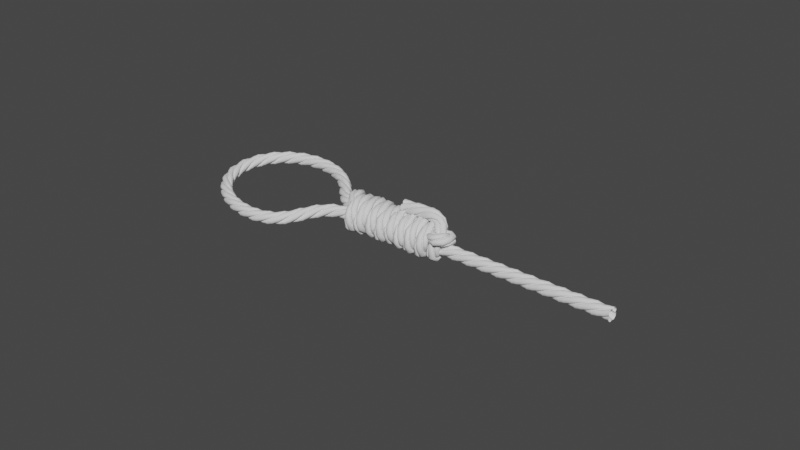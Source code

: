 # Source: Noose.blend  (saved by Blender 2.82.7; exported with 4.5.12 LTS)
import bpy
from mathutils import Matrix  # noqa: F401  (used for matrix-valued properties, if any)

bpy.ops.wm.read_factory_settings(use_empty=True)
scene = bpy.context.scene
scene.name = 'Scene'

# ---- collections
col_collection = bpy.data.collections.new('Collection'); scene.collection.children.link(col_collection)

# ---- world
world_world = bpy.data.worlds.new('World'); scene.world = world_world
world_world.use_nodes = True; world_world.node_tree.nodes.clear()
_N = world_world.node_tree.nodes; _L = world_world.node_tree.links
n0 = _N.new('ShaderNodeOutputWorld'); n0.name = 'World Output'; n0.location = (300, 300)
n1 = _N.new('ShaderNodeBackground'); n1.name = 'Background'; n1.location = (10, 300)
n1.inputs[0].default_value = (0.05088, 0.05088, 0.05088, 1.0)
_L.new(n1.outputs[0], n0.inputs[0])
n0.is_active_output = True
world_world.color = (0.05088, 0.05088, 0.05088)
world_world.use_sun_shadow = False
world_world.sun_shadow_jitter_overblur = 0.0

# ---- meshes
me_nurbscircle = bpy.data.meshes.new('NurbsCircle')
me_nurbscircle.from_pydata([(0.4545, 0.02656, -0.1115), (0.4545, 0.02994, -0.1137), (0.4545, 0.03383, -0.1156), (0.4545, 0.03825, -0.117), (0.4545, 0.04322, -0.1179), (0.4545, 0.04875, -0.1181), (0.4545, 0.05482, -0.1176), (0.4545, 0.06137, -0.1164), (0.4545, 0.06831, -0.1142), (0.4545, 0.07551, -0.1111), (0.4545, 0.08276, -0.107), (0.4545, 0.08984, -0.1019), (0.4545, 0.09649, -0.09594), (0.4545, 0.1024, -0.0893), (0.4546, 0.1075, -0.08222), (0.4546, 0.1116, -0.07496), (0.4546, 0.1147, -0.06776), (0.4546, 0.1169, -0.06082), (0.4546, 0.1182, -0.05426), (0.4546, 0.1187, -0.04819), (0.4546, 0.1184, -0.04266), (0.4546, 0.1176, -0.03769), (0.4546, 0.1162, -0.03326), (0.4546, 0.1143, -0.02938), (0.4545, 0.112, -0.02599), (0.4545, 0.1095, -0.02307), (0.4545, 0.1067, -0.02056), (0.4545, 0.1039, -0.0184), (0.4545, 0.1011, -0.01653), (0.4545, 0.09837, -0.0149), (0.4545, 0.09584, -0.01347), (0.4545, 0.09354, -0.0122), (0.4545, 0.09154, -0.01105), (0.4545, 0.08986, -0.01), (0.4545, 0.08858, -0.00901), (0.4545, 0.08774, -0.008053), (0.4545, 0.08739, -0.007101), (0.4545, 0.0876, -0.006125), (0.4545, 0.08831, -0.005103), (0.4545, 0.08946, -0.004011), (0.4545, 0.091, -0.002828), (0.4545, 0.09287, -0.001529), (0.4545, 0.09503, -8.833e-05), (0.4545, 0.09742, 0.001523), (0.4545, 0.09999, 0.003337), (0.4545, 0.1027, 0.005388), (0.4545, 0.1054, 0.007714), (0.4545, 0.108, 0.01036), (0.4545, 0.1105, 0.01336), (0.4545, 0.1126, 0.01678), (0.4545, 0.1144, 0.02063), (0.4545, 0.1157, 0.02496), (0.4545, 0.1166, 0.02978), (0.4545, 0.1168, 0.03509), (0.4545, 0.1164, 0.04088), (0.4545, 0.1152, 0.0471), (0.4545, 0.1131, 0.05367), (0.4545, 0.1102, 0.06045), (0.4545, 0.1063, 0.06727), (0.4545, 0.1016, 0.07392), (0.4545, 0.09598, 0.08016), (0.4545, 0.08974, 0.08573), (0.4545, 0.08309, 0.0905), (0.4545, 0.07627, 0.09437), (0.4545, 0.06949, 0.09731), (0.4545, 0.06293, 0.09935), (0.4545, 0.05671, 0.1005), (0.4545, 0.05092, 0.101), (0.4545, 0.04561, 0.1007), (0.4545, 0.0408, 0.09989), (0.4545, 0.03647, 0.09855), (0.4545, 0.03262, 0.09677), (0.4545, 0.0292, 0.09463), (0.4545, 0.0262, 0.09217), (0.4545, 0.02356, 0.08953), (0.4545, 0.02124, 0.08682), (0.4545, 0.0192, 0.08415), (0.4545, 0.0174, 0.08159), (0.4545, 0.01581, 0.07921), (0.4544, 0.01441, 0.07707), (0.4544, 0.01315, 0.07522), (0.4544, 0.01202, 0.07371), (0.4544, 0.011, 0.0726), (0.4544, 0.01006, 0.07193), (0.4544, 0.009184, 0.07177), (0.4544, 0.008352, 0.07217), (0.4544, 0.007533, 0.07309), (0.4544, 0.006694, 0.07445), (0.4544, 0.005805, 0.07621), (0.4544, 0.00483, 0.07831), (0.4544, 0.003735, 0.0807), (0.4544, 0.002479, 0.08333), (0.4544, 0.001018, 0.08614), (0.4544, -0.0006972, 0.08905), (0.4544, -0.002724, 0.09199), (0.4544, -0.005124, 0.09486), (0.4544, -0.007969, 0.09752), (0.4544, -0.01133, 0.09985), (0.4544, -0.01524, 0.1018), (0.4544, -0.01974, 0.1032), (0.4544, -0.02485, 0.1041), (0.4544, -0.03057, 0.1044), (0.4544, -0.03687, 0.1039), (0.4544, -0.0437, 0.1025), (0.4544, -0.05096, 0.1003), (0.4544, -0.05851, 0.09697), (0.4544, -0.06612, 0.09265), (0.4544, -0.07356, 0.08733), (0.4544, -0.08054, 0.08109), (0.4544, -0.08678, 0.07411), (0.4544, -0.09211, 0.06667), (0.4544, -0.09642, 0.05905), (0.4544, -0.09971, 0.05151), (0.4544, -0.102, 0.04425), (0.4544, -0.1033, 0.03742), (0.4544, -0.1038, 0.03112), (0.4544, -0.1036, 0.02541), (0.4544, -0.1027, 0.02031), (0.4544, -0.1012, 0.01581), (0.4544, -0.09928, 0.01189), (0.4544, -0.09695, 0.008536), (0.4544, -0.09429, 0.005693), (0.4544, -0.09143, 0.003297), (0.4544, -0.08849, 0.001279), (0.4544, -0.08558, -0.0004221), (0.4544, -0.08278, -0.00186), (0.4544, -0.08017, -0.003083), (0.4544, -0.0778, -0.004134), (0.4544, -0.07573, -0.00505), (0.4544, -0.07401, -0.005866), (0.4544, -0.07269, -0.006613), (0.4544, -0.07183, -0.00732), (0.4544, -0.0715, -0.008017), (0.4544, -0.07174, -0.00873), (0.4544, -0.0725, -0.009484), (0.4544, -0.07372, -0.0103), (0.4544, -0.07534, -0.01121), (0.4544, -0.07731, -0.01224), (0.4544, -0.07959, -0.01341), (0.4544, -0.0821, -0.01476), (0.4544, -0.0848, -0.01633), (0.4544, -0.08762, -0.01816), (0.4544, -0.09046, -0.02029), (0.4544, -0.09324, -0.02279), (0.4544, -0.09582, -0.02569), (0.4544, -0.09808, -0.02907), (0.4544, -0.09995, -0.03296), (0.4544, -0.1014, -0.0374), (0.4544, -0.1022, -0.04239), (0.4544, -0.1025, -0.04795), (0.4544, -0.102, -0.05405), (0.4544, -0.1007, -0.06064), (0.4544, -0.09856, -0.06763), (0.4544, -0.09541, -0.07487), (0.4544, -0.09127, -0.08218), (0.4544, -0.08616, -0.08931), (0.4544, -0.08018, -0.096), (0.4544, -0.07349, -0.102), (0.4544, -0.06636, -0.1071), (0.4544, -0.05905, -0.1112), (0.4544, -0.05181, -0.1144), (0.4544, -0.04482, -0.1166), (0.4544, -0.03822, -0.1179), (0.4544, -0.03212, -0.1183), (0.4544, -0.02656, -0.1181), (0.4544, -0.02156, -0.1172), (0.4545, -0.01713, -0.1158), (0.4545, -0.01324, -0.1139), (0.4545, -0.009855, -0.1117), (0.4545, -0.006946, -0.1091), (0.4545, -0.004452, -0.1063), (0.4545, -0.002312, -0.1035), (0.4545, -0.0004731, -0.1006), (0.4545, 0.001113, -0.09793), (0.4545, 0.00249, -0.0954), (0.4545, 0.003696, -0.09311), (0.4545, 0.004766, -0.09112), (0.4545, 0.00573, -0.08947), (0.4545, 0.006617, -0.08821), (0.4545, 0.007454, -0.08741), (0.4545, 0.008268, -0.08712), (0.4545, 0.009085, -0.08739), (0.4545, 0.009929, -0.08818), (0.4545, 0.01083, -0.08942), (0.4545, 0.01181, -0.09106), (0.4545, 0.01289, -0.09304), (0.4545, 0.01412, -0.09531), (0.4545, 0.01551, -0.09782), (0.4545, 0.01712, -0.1005), (0.4545, 0.01898, -0.1033), (0.4545, 0.02114, -0.1062), (0.4545, 0.02364, -0.1089), (0.1584, 0.1122, 0.01064), (0.1584, 0.1144, 0.01402), (0.1585, 0.1163, 0.0179), (0.1585, 0.1177, 0.02232), (0.1585, 0.1185, 0.02729), (0.1585, 0.1188, 0.03282), (0.1585, 0.1183, 0.03889), (0.1585, 0.1171, 0.04544), (0.1585, 0.1149, 0.05239), (0.1585, 0.1118, 0.05958), (0.1585, 0.1076, 0.06684), (0.1585, 0.1026, 0.07392), (0.1585, 0.09663, 0.08056), (0.1585, 0.08998, 0.0865), (0.1585, 0.0829, 0.09158), (0.1585, 0.07564, 0.09569), (0.1585, 0.06845, 0.09882), (0.1585, 0.0615, 0.101), (0.1585, 0.05494, 0.1023), (0.1585, 0.04887, 0.1027), (0.1585, 0.04334, 0.1025), (0.1585, 0.03837, 0.1016), (0.1585, 0.03395, 0.1002), (0.1585, 0.03006, 0.09837), (0.1585, 0.02667, 0.09612), (0.1585, 0.02376, 0.09356), (0.1585, 0.02125, 0.09079), (0.1585, 0.01908, 0.08796), (0.1585, 0.01721, 0.08515), (0.1585, 0.01558, 0.08244), (0.1585, 0.01415, 0.07992), (0.1585, 0.01288, 0.07762), (0.1585, 0.01173, 0.07561), (0.1585, 0.01068, 0.07394), (0.1585, 0.009692, 0.07265), (0.1585, 0.008735, 0.07181), (0.1585, 0.007783, 0.07147), (0.1585, 0.006807, 0.07168), (0.1585, 0.005784, 0.07239), (0.1585, 0.004693, 0.07354), (0.1585, 0.00351, 0.07507), (0.1585, 0.002211, 0.07694), (0.1585, 0.0007701, 0.0791), (0.1585, -0.0008414, 0.08149), (0.1585, -0.002655, 0.08406), (0.1585, -0.004706, 0.08674), (0.1585, -0.007033, 0.08945), (0.1585, -0.009677, 0.09208), (0.1585, -0.01268, 0.09454), (0.1585, -0.0161, 0.09669), (0.1585, -0.01995, 0.09846), (0.1585, -0.02428, 0.0998), (0.1585, -0.0291, 0.1006), (0.1585, -0.03441, 0.1009), (0.1585, -0.0402, 0.1004), (0.1585, -0.04642, 0.09925), (0.1585, -0.05298, 0.09721), (0.1585, -0.05977, 0.09427), (0.1585, -0.06659, 0.0904), (0.1585, -0.07324, 0.08563), (0.1585, -0.07947, 0.08005), (0.1585, -0.08505, 0.07382), (0.1585, -0.08982, 0.06717), (0.1585, -0.09368, 0.06035), (0.1584, -0.09663, 0.05357), (0.1584, -0.09867, 0.047), (0.1584, -0.09986, 0.04079), (0.1584, -0.1003, 0.035), (0.1584, -0.1, 0.02969), (0.1584, -0.09921, 0.02487), (0.1584, -0.09787, 0.02055), (0.1584, -0.09609, 0.01669), (0.1584, -0.09394, 0.01328), (0.1584, -0.09149, 0.01027), (0.1584, -0.08885, 0.007634), (0.1584, -0.08614, 0.005313), (0.1584, -0.08347, 0.003273), (0.1584, -0.08091, 0.001477), (0.1584, -0.07853, -0.0001101), (0.1584, -0.07639, -0.001518), (0.1584, -0.07454, -0.002773), (0.1584, -0.07303, -0.003902), (0.1584, -0.07192, -0.004926), (0.1584, -0.07125, -0.005865), (0.1584, -0.07109, -0.00674), (0.1584, -0.07149, -0.007572), (0.1584, -0.0724, -0.008392), (0.1584, -0.07377, -0.00923), (0.1584, -0.07552, -0.01012), (0.1584, -0.07762, -0.01109), (0.1584, -0.08002, -0.01219), (0.1584, -0.08265, -0.01345), (0.1584, -0.08545, -0.01491), (0.1584, -0.08837, -0.01662), (0.1584, -0.09131, -0.01865), (0.1584, -0.09417, -0.02105), (0.1584, -0.09684, -0.02389), (0.1584, -0.09917, -0.02725), (0.1584, -0.1011, -0.03117), (0.1584, -0.1025, -0.03567), (0.1584, -0.1034, -0.04077), (0.1584, -0.1037, -0.04649), (0.1584, -0.1032, -0.05279), (0.1584, -0.1019, -0.05963), (0.1583, -0.09957, -0.06689), (0.1583, -0.09629, -0.07443), (0.1583, -0.09197, -0.08205), (0.1583, -0.08665, -0.08949), (0.1583, -0.0804, -0.09647), (0.1583, -0.07343, -0.1027), (0.1583, -0.06599, -0.108), (0.1583, -0.05837, -0.1123), (0.1583, -0.05083, -0.1156), (0.1583, -0.04357, -0.1179), (0.1583, -0.03674, -0.1193), (0.1583, -0.03044, -0.1197), (0.1583, -0.02473, -0.1195), (0.1583, -0.01962, -0.1186), (0.1583, -0.01512, -0.1171), (0.1583, -0.01121, -0.1152), (0.1583, -0.007855, -0.1129), (0.1583, -0.005012, -0.1102), (0.1583, -0.002615, -0.1073), (0.1583, -0.0005969, -0.1044), (0.1583, 0.001104, -0.1015), (0.1583, 0.002542, -0.09871), (0.1583, 0.003765, -0.09609), (0.1583, 0.004815, -0.09372), (0.1583, 0.005732, -0.09165), (0.1583, 0.006548, -0.08993), (0.1583, 0.007295, -0.08861), (0.1583, 0.008002, -0.08776), (0.1583, 0.008698, -0.08742), (0.1583, 0.009412, -0.08766), (0.1583, 0.01017, -0.08842), (0.1583, 0.01099, -0.08964), (0.1583, 0.01189, -0.09127), (0.1583, 0.01292, -0.09324), (0.1583, 0.01409, -0.09551), (0.1583, 0.01545, -0.09803), (0.1583, 0.01702, -0.1007), (0.1583, 0.01884, -0.1035), (0.1583, 0.02098, -0.1064), (0.1583, 0.02347, -0.1092), (0.1583, 0.02637, -0.1117), (0.1583, 0.02975, -0.114), (0.1583, 0.03364, -0.1159), (0.1583, 0.03808, -0.1173), (0.1583, 0.04307, -0.1182), (0.1583, 0.04863, -0.1184), (0.1583, 0.05473, -0.1179), (0.1583, 0.06132, -0.1167), (0.1583, 0.06831, -0.1145), (0.1583, 0.07556, -0.1113), (0.1583, 0.08286, -0.1072), (0.1583, 0.08999, -0.1021), (0.1584, 0.09668, -0.09611), (0.1584, 0.1027, -0.08942), (0.1584, 0.1078, -0.08229), (0.1584, 0.1119, -0.07498), (0.1584, 0.1151, -0.06773), (0.1584, 0.1172, -0.06074), (0.1584, 0.1185, -0.05415), (0.1584, 0.119, -0.04804), (0.1584, 0.1188, -0.04248), (0.1584, 0.1179, -0.03749), (0.1584, 0.1165, -0.03305), (0.1584, 0.1146, -0.02916), (0.1584, 0.1123, -0.02578), (0.1584, 0.1098, -0.02287), (0.1584, 0.107, -0.02038), (0.1584, 0.1041, -0.01824), (0.1584, 0.1013, -0.0164), (0.1584, 0.09861, -0.01481), (0.1584, 0.09608, -0.01343), (0.1584, 0.09379, -0.01223), (0.1584, 0.0918, -0.01116), (0.1584, 0.09015, -0.01019), (0.1584, 0.08889, -0.009308), (0.1584, 0.08809, -0.00847), (0.1584, 0.0878, -0.007656), (0.1584, 0.08807, -0.00684), (0.1584, 0.08886, -0.005995), (0.1584, 0.0901, -0.005096), (0.1584, 0.09174, -0.004118), (0.1584, 0.09372, -0.003031), (0.1584, 0.09599, -0.001806), (0.1584, 0.0985, -0.0004093), (0.1584, 0.1012, 0.001197), (0.1584, 0.104, 0.003055), (0.1584, 0.1068, 0.005212), (0.1584, 0.1096, 0.007719), (0.252, 0.1011, -0.03918), (0.3643, 0.06803, -0.0851), (0.3645, 0.07172, -0.08553), (0.2519, 0.1044, -0.03738), (0.3646, 0.07566, -0.08542), (0.2518, 0.1077, -0.03494), (0.3647, 0.07987, -0.0847), (0.2515, 0.1108, -0.03183), (0.3647, 0.08432, -0.08329), (0.2513, 0.1138, -0.02799), (0.3646, 0.08899, -0.0811), (0.251, 0.1164, -0.02341), (0.3646, 0.09381, -0.07808), (0.2507, 0.1187, -0.01806), (0.3645, 0.09869, -0.07417), (0.2504, 0.1206, -0.01195), (0.3643, 0.1035, -0.06933), (0.2501, 0.1218, -0.00515), (0.3642, 0.1081, -0.06358), (0.2499, 0.1224, 0.002262), (0.3641, 0.1124, -0.05699), (0.2497, 0.1221, 0.01014), (0.3639, 0.116, -0.04967), (0.2495, 0.121, 0.01827), (0.3637, 0.119, -0.04181), (0.2493, 0.119, 0.0264), (0.3636, 0.121, -0.03368), (0.2491, 0.1161, 0.03426), (0.3634, 0.1221, -0.02555), (0.249, 0.1124, 0.04158), (0.3632, 0.1223, -0.01768), (0.2488, 0.1082, 0.04818), (0.3629, 0.1218, -0.01026), (0.2487, 0.1036, 0.05394), (0.3627, 0.1205, -0.003459), (0.2485, 0.09873, 0.05878), (0.3624, 0.1187, 0.002644), (0.2484, 0.09384, 0.0627), (0.3621, 0.1164, 0.007996), (0.2483, 0.08902, 0.06572), (0.3618, 0.1137, 0.01258), (0.2483, 0.08435, 0.0679), (0.3615, 0.1108, 0.01642), (0.2483, 0.07989, 0.06932), (0.3612, 0.1077, 0.01954), (0.2484, 0.07569, 0.07004), (0.3611, 0.1044, 0.02198), (0.2485, 0.07174, 0.07015), (0.361, 0.1011, 0.02379), (0.2486, 0.06805, 0.06972), (0.361, 0.09765, 0.02502), (0.2487, 0.06459, 0.06884), (0.361, 0.09429, 0.0258), (0.2488, 0.06137, 0.06763), (0.3611, 0.09103, 0.02624), (0.2488, 0.05839, 0.06623), (0.3613, 0.08793, 0.02642), (0.2488, 0.05563, 0.06473), (0.3615, 0.08503, 0.02645), (0.2488, 0.05311, 0.06322), (0.3618, 0.08237, 0.02638), (0.2487, 0.05082, 0.06177), (0.3621, 0.07998, 0.02628), (0.2486, 0.04876, 0.06045), (0.3624, 0.07788, 0.02619), (0.2485, 0.04692, 0.05931), (0.3628, 0.0761, 0.02617), (0.2484, 0.04531, 0.0584), (0.3632, 0.07468, 0.02626), (0.2484, 0.04394, 0.05777), (0.3637, 0.07364, 0.0265), (0.2485, 0.04282, 0.05747), (0.3641, 0.07302, 0.02696), (0.2488, 0.042, 0.05756), (0.3645, 0.07283, 0.02771), (0.2492, 0.04145, 0.05809), (0.3647, 0.073, 0.0288), (0.2497, 0.04109, 0.05905), (0.3647, 0.07349, 0.03017), (0.2501, 0.04086, 0.06041), (0.3647, 0.07424, 0.03181), (0.2505, 0.04071, 0.06213), (0.3646, 0.07521, 0.03371), (0.2508, 0.04061, 0.06419), (0.3645, 0.07635, 0.03585), (0.2511, 0.04051, 0.06654), (0.3645, 0.07761, 0.03823), (0.2514, 0.04037, 0.06917), (0.3644, 0.07893, 0.04084), (0.2516, 0.04014, 0.07205), (0.3644, 0.08024, 0.04368), (0.2518, 0.03975, 0.07512), (0.3645, 0.08147, 0.04675), (0.2519, 0.03913, 0.07834), (0.3645, 0.08251, 0.05004), (0.252, 0.03819, 0.08167), (0.3646, 0.08326, 0.05353), (0.252, 0.03684, 0.08501), (0.3647, 0.08359, 0.05722), (0.2519, 0.03498, 0.08829), (0.3648, 0.08343, 0.06111), (0.2518, 0.03255, 0.09147), (0.3648, 0.08269, 0.06522), (0.2516, 0.02949, 0.0945), (0.3648, 0.08132, 0.06953), (0.2513, 0.02578, 0.09734), (0.3648, 0.07923, 0.07402), (0.2511, 0.02138, 0.09989), (0.3647, 0.07636, 0.07862), (0.2508, 0.01628, 0.1021), (0.3646, 0.07265, 0.08327), (0.2505, 0.01049, 0.1038), (0.3645, 0.06808, 0.08785), (0.2502, 0.00405, 0.105), (0.3643, 0.06266, 0.09221), (0.2499, -0.00295, 0.1056), (0.3641, 0.05645, 0.0962), (0.2497, -0.01037, 0.1053), (0.3639, 0.04955, 0.09966), (0.2495, -0.01803, 0.1043), (0.3637, 0.04216, 0.1024), (0.2493, -0.02568, 0.1024), (0.3635, 0.03451, 0.1043), (0.2491, -0.03308, 0.09962), (0.3633, 0.02685, 0.1054), (0.2489, -0.03997, 0.09616), (0.3631, 0.01943, 0.1056), (0.2487, -0.04618, 0.09217), (0.3628, 0.01244, 0.1051), (0.2485, -0.0516, 0.0878), (0.3625, 0.006, 0.1039), (0.2484, -0.05617, 0.08323), (0.3622, 0.0002097, 0.1021), (0.2482, -0.05988, 0.07858), (0.3619, -0.00489, 0.09993), (0.2481, -0.06275, 0.07397), (0.3616, -0.009287, 0.09737), (0.2481, -0.06483, 0.06948), (0.3614, -0.013, 0.09454), (0.2481, -0.0662, 0.06517), (0.3612, -0.01605, 0.0915), (0.2482, -0.06693, 0.06107), (0.361, -0.01848, 0.08832), (0.2483, -0.0671, 0.05718), (0.3609, -0.02034, 0.08504), (0.2484, -0.06677, 0.05349), (0.3609, -0.02169, 0.0817), (0.2484, -0.06601, 0.05), (0.361, -0.02263, 0.07838), (0.2485, -0.06497, 0.04672), (0.3612, -0.02325, 0.07515), (0.2485, -0.06374, 0.04366), (0.3613, -0.02363, 0.07209), (0.2485, -0.06242, 0.04083), (0.3616, -0.02386, 0.06923), (0.2485, -0.0611, 0.03824), (0.3618, -0.02399, 0.06662), (0.2484, -0.05983, 0.03589), (0.3621, -0.02407, 0.06429), (0.2484, -0.05869, 0.03379), (0.3624, -0.02415, 0.06227), (0.2483, -0.05772, 0.03195), (0.3628, -0.02426, 0.06059), (0.2483, -0.05697, 0.03037), (0.3632, -0.02446, 0.05929), (0.2484, -0.05648, 0.02907), (0.3636, -0.02477, 0.05839), (0.2486, -0.0563, 0.02808), (0.364, -0.02527, 0.05794), (0.2489, -0.05649, 0.02744), (0.3642, -0.02604, 0.05795), (0.2494, -0.0571, 0.02711), (0.3643, -0.02709, 0.05836), (0.2499, -0.05813, 0.02701), (0.3642, -0.02839, 0.05911), (0.2503, -0.05955, 0.02708), (0.3641, -0.02991, 0.06015), (0.2506, -0.06133, 0.02727), (0.364, -0.03165, 0.06144), (0.2509, -0.06342, 0.02753), (0.364, -0.03362, 0.06291), (0.2512, -0.06582, 0.02782), (0.3639, -0.03581, 0.06452), (0.2515, -0.06848, 0.02807), (0.3639, -0.03823, 0.06619), (0.2517, -0.07139, 0.02823), (0.3639, -0.04089, 0.06784), (0.2519, -0.07451, 0.02822), (0.364, -0.0438, 0.06939), (0.252, -0.07779, 0.02794), (0.3641, -0.04696, 0.07073), (0.2521, -0.08119, 0.02729), (0.3642, -0.05039, 0.07173), (0.252, -0.08464, 0.02615), (0.3643, -0.05408, 0.07224), (0.2519, -0.08805, 0.02439), (0.3644, -0.05807, 0.07218), (0.2517, -0.09139, 0.02194), (0.3645, -0.06236, 0.07147), (0.2514, -0.0946, 0.01877), (0.3645, -0.06693, 0.07002), (0.2511, -0.09762, 0.01482), (0.3645, -0.07175, 0.06776), (0.2508, -0.1004, 0.01007), (0.3644, -0.07675, 0.06462), (0.2505, -0.1028, 0.00451), (0.3643, -0.08183, 0.06053), (0.2502, -0.1047, -0.001853), (0.3642, -0.08687, 0.05547), (0.2499, -0.106, -0.008964), (0.3641, -0.0917, 0.04945), (0.2497, -0.1065, -0.01672), (0.3639, -0.09614, 0.04253), (0.2495, -0.1063, -0.02497), (0.3637, -0.09999, 0.03485), (0.2493, -0.1051, -0.0335), (0.3636, -0.1031, 0.02662), (0.2491, -0.103, -0.04203), (0.3634, -0.1052, 0.01809), (0.249, -0.09994, -0.05026), (0.3632, -0.1063, 0.009561), (0.2488, -0.09609, -0.05793), (0.363, -0.1066, 0.001311), (0.2487, -0.09165, -0.06485), (0.3628, -0.106, -0.006448), (0.2485, -0.08683, -0.07086), (0.3625, -0.1047, -0.01356), (0.2484, -0.08179, -0.07592), (0.3622, -0.1028, -0.01992), (0.2483, -0.07671, -0.08001), (0.3619, -0.1004, -0.02548), (0.2482, -0.07172, -0.08315), (0.3616, -0.09767, -0.03023), (0.2482, -0.0669, -0.0854), (0.3613, -0.09465, -0.03417), (0.2483, -0.06233, -0.08684), (0.361, -0.09143, -0.03735), (0.2483, -0.05805, -0.08755), (0.3608, -0.08809, -0.03979), (0.2485, -0.05406, -0.08761), (0.3607, -0.08468, -0.04155), (0.2486, -0.05037, -0.0871), (0.3607, -0.08123, -0.04269), (0.2488, -0.04695, -0.0861), (0.3607, -0.07783, -0.04334), (0.2489, -0.04379, -0.08476), (0.3609, -0.07455, -0.04361), (0.2489, -0.0409, -0.08321), (0.361, -0.07145, -0.04361), (0.249, -0.03825, -0.08155), (0.3613, -0.06856, -0.04344), (0.249, -0.03586, -0.07988), (0.3615, -0.06592, -0.04317), (0.2489, -0.03371, -0.07827), (0.3618, -0.06356, -0.04286), (0.2489, -0.0318, -0.07679), (0.3621, -0.06151, -0.04257), (0.2488, -0.03012, -0.0755), (0.3624, -0.0598, -0.04234), (0.2487, -0.02868, -0.07445), (0.3628, -0.05845, -0.04223), (0.2487, -0.02749, -0.07369), (0.3632, -0.05751, -0.04227), (0.2488, -0.02656, -0.07328), (0.3637, -0.057, -0.04253), (0.249, -0.02595, -0.07327), (0.364, -0.05694, -0.04309), (0.2495, -0.02562, -0.07371), (0.3641, -0.05726, -0.04399), (0.2499, -0.0255, -0.0746), (0.3641, -0.05792, -0.04518), (0.2502, -0.02551, -0.0759), (0.3641, -0.05885, -0.04664), (0.2506, -0.02561, -0.07758), (0.3641, -0.06002, -0.04836), (0.2509, -0.02577, -0.0796), (0.364, -0.06137, -0.05032), (0.2512, -0.02594, -0.08194), (0.364, -0.06284, -0.05254), (0.2514, -0.02606, -0.08456), (0.3639, -0.06438, -0.055), (0.2516, -0.02608, -0.08743), (0.364, -0.0659, -0.0577), (0.2518, -0.02593, -0.09051), (0.364, -0.06733, -0.06066), (0.2519, -0.02552, -0.09376), (0.3641, -0.06856, -0.06386), (0.252, -0.02476, -0.09713), (0.3642, -0.06946, -0.06731), (0.2519, -0.02354, -0.1005), (0.3643, -0.06991, -0.071), (0.2518, -0.02174, -0.1039), (0.3644, -0.06981, -0.07495), (0.2517, -0.0193, -0.1072), (0.3645, -0.06909, -0.07917), (0.2514, -0.01618, -0.1103), (0.3645, -0.06767, -0.08364), (0.2511, -0.01232, -0.1133), (0.3645, -0.06548, -0.08833), (0.2508, -0.007715, -0.116), (0.3644, -0.06245, -0.09318), (0.2505, -0.002336, -0.1183), (0.3643, -0.05851, -0.0981), (0.2502, 0.003802, -0.1201), (0.3642, -0.05364, -0.103), (0.25, 0.01065, -0.1214), (0.364, -0.04785, -0.1076), (0.2497, 0.01811, -0.1219), (0.3639, -0.04121, -0.1119), (0.2495, 0.02603, -0.1217), (0.3637, -0.03384, -0.1156), (0.2493, 0.03422, -0.1206), (0.3636, -0.02593, -0.1185), (0.2492, 0.04241, -0.1186), (0.3634, -0.01774, -0.1206), (0.249, 0.05031, -0.1156), (0.3632, -0.009554, -0.1217), (0.2489, 0.05768, -0.1119), (0.363, -0.001626, -0.1219), (0.2487, 0.06433, -0.1076), (0.3628, 0.005836, -0.1213), (0.2486, 0.07012, -0.103), (0.3625, 0.01269, -0.1201), (0.2484, 0.07499, -0.09814), (0.3622, 0.01883, -0.1182), (0.2483, 0.07893, -0.09323), (0.3619, 0.02421, -0.1159), (0.2483, 0.08197, -0.08838), (0.3616, 0.02882, -0.1132), (0.2482, 0.08416, -0.08369), (0.3614, 0.03267, -0.1103), (0.2483, 0.08558, -0.07921), (0.3611, 0.0358, -0.1072), (0.2483, 0.0863, -0.075), (0.3609, 0.03824, -0.1039), (0.2485, 0.0864, -0.07105), (0.3608, 0.04003, -0.1005), (0.2486, 0.08596, -0.06735), (0.3608, 0.04126, -0.0971), (0.2487, 0.08506, -0.0639), (0.3609, 0.04202, -0.09373), (0.2488, 0.08384, -0.06069), (0.361, 0.04243, -0.09048), (0.2488, 0.08241, -0.05772), (0.3612, 0.04258, -0.08738), (0.2488, 0.08089, -0.055), (0.3614, 0.04257, -0.0845), (0.2488, 0.07935, -0.05252), (0.3617, 0.04246, -0.08186), (0.2488, 0.07788, -0.05028), (0.362, 0.04231, -0.0795), (0.2487, 0.07654, -0.04827), (0.3623, 0.04218, -0.07744), (0.2486, 0.07537, -0.04651), (0.3626, 0.0421, -0.07572), (0.2486, 0.07444, -0.04498), (0.363, 0.04212, -0.07437), (0.2486, 0.07379, -0.04371), (0.3635, 0.04229, -0.07341), (0.2487, 0.07348, -0.04272), (0.3639, 0.04266, -0.07289), (0.249, 0.07354, -0.04204), (0.3642, 0.04334, -0.07281), (0.2494, 0.07405, -0.04165), (0.3643, 0.04432, -0.07311), (0.2498, 0.075, -0.04147), (0.3643, 0.04559, -0.07375), (0.2502, 0.07635, -0.04143), (0.3643, 0.04712, -0.07466), (0.2506, 0.07806, -0.04149), (0.3642, 0.04889, -0.0758), (0.2509, 0.08011, -0.04161), (0.3642, 0.05091, -0.07713), (0.2512, 0.08247, -0.04173), (0.3641, 0.05316, -0.07858), (0.2515, 0.0851, -0.04182), (0.3641, 0.05565, -0.08009), (0.2517, 0.08798, -0.04181), (0.3641, 0.05838, -0.0816), (0.2519, 0.09107, -0.04163), (0.3642, 0.06136, -0.083), (0.252, 0.09433, -0.0412), (0.3642, 0.06457, -0.08421), (0.2521, 0.09769, -0.04042)], [], [(485, 487, 243, 242), (691, 693, 346, 345), (589, 591, 295, 294), (487, 489, 244, 243), (693, 695, 347, 346), (591, 593, 296, 295), (489, 491, 245, 244), (695, 697, 348, 347), (767, 384, 192, 383), (593, 595, 297, 296), (491, 493, 246, 245), (697, 699, 349, 348), (389, 391, 195, 194), (595, 597, 298, 297), (493, 495, 247, 246), (699, 701, 350, 349), (391, 393, 196, 195), (597, 599, 299, 298), (495, 497, 248, 247), (701, 703, 351, 350), (393, 395, 197, 196), (599, 601, 300, 299), (497, 499, 249, 248), (703, 705, 352, 351), (395, 397, 198, 197), (601, 603, 301, 300), (499, 501, 250, 249), (705, 707, 353, 352), (397, 399, 199, 198), (603, 605, 302, 301), (501, 503, 251, 250), (707, 709, 354, 353), (399, 401, 200, 199), (605, 607, 303, 302), (503, 505, 252, 251), (709, 711, 355, 354), (401, 403, 201, 200), (607, 609, 304, 303), (505, 507, 253, 252), (711, 713, 356, 355), (403, 405, 202, 201), (609, 611, 305, 304), (507, 509, 254, 253), (713, 715, 357, 356), (405, 407, 203, 202), (611, 613, 306, 305), (509, 511, 255, 254), (715, 717, 358, 357), (407, 409, 204, 203), (613, 615, 307, 306), (511, 513, 256, 255), (717, 719, 359, 358), (409, 411, 205, 204), (615, 617, 308, 307), (513, 515, 257, 256), (719, 721, 360, 359), (411, 413, 206, 205), (617, 619, 309, 308), (515, 517, 258, 257), (721, 723, 361, 360), (413, 415, 207, 206), (619, 621, 310, 309), (517, 519, 259, 258), (723, 725, 362, 361), (415, 417, 208, 207), (621, 623, 311, 310), (519, 521, 260, 259), (725, 727, 363, 362), (417, 419, 209, 208), (623, 625, 312, 311), (521, 523, 261, 260), (727, 729, 364, 363), (419, 421, 210, 209), (625, 627, 313, 312), (523, 525, 262, 261), (729, 731, 365, 364), (421, 423, 211, 210), (627, 629, 314, 313), (525, 527, 263, 262), (731, 733, 366, 365), (423, 425, 212, 211), (629, 631, 315, 314), (527, 529, 264, 263), (733, 735, 367, 366), (425, 427, 213, 212), (631, 633, 316, 315), (529, 531, 265, 264), (735, 737, 368, 367), (427, 429, 214, 213), (633, 635, 317, 316), (531, 533, 266, 265), (737, 739, 369, 368), (429, 431, 215, 214), (635, 637, 318, 317), (533, 535, 267, 266), (739, 741, 370, 369), (431, 433, 216, 215), (637, 639, 319, 318), (535, 537, 268, 267), (741, 743, 371, 370), (433, 435, 217, 216), (639, 641, 320, 319), (537, 539, 269, 268), (743, 745, 372, 371), (435, 437, 218, 217), (641, 643, 321, 320), (539, 541, 270, 269), (745, 747, 373, 372), (437, 439, 219, 218), (643, 645, 322, 321), (541, 543, 271, 270), (747, 749, 374, 373), (439, 441, 220, 219), (645, 647, 323, 322), (543, 545, 272, 271), (749, 751, 375, 374), (441, 443, 221, 220), (647, 649, 324, 323), (545, 547, 273, 272), (751, 753, 376, 375), (443, 445, 222, 221), (649, 651, 325, 324), (547, 549, 274, 273), (753, 755, 377, 376), (445, 447, 223, 222), (651, 653, 326, 325), (549, 551, 275, 274), (755, 757, 378, 377), (447, 449, 224, 223), (653, 655, 327, 326), (551, 553, 276, 275), (757, 759, 379, 378), (449, 451, 225, 224), (655, 657, 328, 327), (553, 555, 277, 276), (759, 761, 380, 379), (451, 453, 226, 225), (657, 659, 329, 328), (555, 557, 278, 277), (761, 763, 381, 380), (453, 455, 227, 226), (659, 661, 330, 329), (557, 559, 279, 278), (763, 765, 382, 381), (455, 457, 228, 227), (661, 663, 331, 330), (559, 561, 280, 279), (765, 767, 383, 382), (457, 459, 229, 228), (663, 665, 332, 331), (561, 563, 281, 280), (459, 461, 230, 229), (665, 667, 333, 332), (563, 565, 282, 281), (0, 1, 386, 385), (461, 463, 231, 230), (667, 669, 334, 333), (565, 567, 283, 282), (463, 465, 232, 231), (669, 671, 335, 334), (567, 569, 284, 283), (465, 467, 233, 232), (671, 673, 336, 335), (569, 571, 285, 284), (467, 469, 234, 233), (673, 675, 337, 336), (571, 573, 286, 285), (469, 471, 235, 234), (675, 677, 338, 337), (573, 575, 287, 286), (471, 473, 236, 235), (677, 679, 339, 338), (575, 577, 288, 287), (473, 475, 237, 236), (679, 681, 340, 339), (577, 579, 289, 288), (475, 477, 238, 237), (681, 683, 341, 340), (579, 581, 290, 289), (477, 479, 239, 238), (683, 685, 342, 341), (581, 583, 291, 290), (479, 481, 240, 239), (685, 687, 343, 342), (583, 585, 292, 291), (481, 483, 241, 240), (687, 689, 344, 343), (585, 587, 293, 292), (483, 485, 242, 241), (689, 691, 345, 344), (587, 589, 294, 293), (107, 108, 600, 598), (56, 57, 498, 496), (159, 160, 704, 702), (5, 6, 396, 394), (108, 109, 602, 600), (57, 58, 500, 498), (160, 161, 706, 704), (6, 7, 398, 396), (109, 110, 604, 602), (58, 59, 502, 500), (161, 162, 708, 706), (7, 8, 400, 398), (110, 111, 606, 604), (59, 60, 504, 502), (162, 163, 710, 708), (8, 9, 402, 400), (111, 112, 608, 606), (60, 61, 506, 504), (163, 164, 712, 710), (9, 10, 404, 402), (112, 113, 610, 608), (61, 62, 508, 506), (164, 165, 714, 712), (10, 11, 406, 404), (113, 114, 612, 610), (62, 63, 510, 508), (165, 166, 716, 714), (11, 12, 408, 406), (114, 115, 614, 612), (63, 64, 512, 510), (166, 167, 718, 716), (12, 13, 410, 408), (115, 116, 616, 614), (64, 65, 514, 512), (167, 168, 720, 718), (13, 14, 412, 410), (116, 117, 618, 616), (65, 66, 516, 514), (168, 169, 722, 720), (14, 15, 414, 412), (117, 118, 620, 618), (66, 67, 518, 516), (169, 170, 724, 722), (15, 16, 416, 414), (118, 119, 622, 620), (67, 68, 520, 518), (170, 171, 726, 724), (16, 17, 418, 416), (119, 120, 624, 622), (68, 69, 522, 520), (171, 172, 728, 726), (17, 18, 420, 418), (120, 121, 626, 624), (69, 70, 524, 522), (172, 173, 730, 728), (18, 19, 422, 420), (121, 122, 628, 626), (70, 71, 526, 524), (173, 174, 732, 730), (19, 20, 424, 422), (122, 123, 630, 628), (71, 72, 528, 526), (174, 175, 734, 732), (20, 21, 426, 424), (123, 124, 632, 630), (72, 73, 530, 528), (175, 176, 736, 734), (21, 22, 428, 426), (124, 125, 634, 632), (73, 74, 532, 530), (176, 177, 738, 736), (22, 23, 430, 428), (125, 126, 636, 634), (74, 75, 534, 532), (177, 178, 740, 738), (23, 24, 432, 430), (126, 127, 638, 636), (75, 76, 536, 534), (178, 179, 742, 740), (24, 25, 434, 432), (127, 128, 640, 638), (76, 77, 538, 536), (179, 180, 744, 742), (25, 26, 436, 434), (128, 129, 642, 640), (77, 78, 540, 538), (180, 181, 746, 744), (26, 27, 438, 436), (129, 130, 644, 642), (78, 79, 542, 540), (181, 182, 748, 746), (27, 28, 440, 438), (130, 131, 646, 644), (79, 80, 544, 542), (182, 183, 750, 748), (28, 29, 442, 440), (131, 132, 648, 646), (80, 81, 546, 544), (183, 184, 752, 750), (29, 30, 444, 442), (132, 133, 650, 648), (81, 82, 548, 546), (184, 185, 754, 752), (30, 31, 446, 444), (133, 134, 652, 650), (82, 83, 550, 548), (185, 186, 756, 754), (31, 32, 448, 446), (134, 135, 654, 652), (83, 84, 552, 550), (186, 187, 758, 756), (32, 33, 450, 448), (135, 136, 656, 654), (84, 85, 554, 552), (187, 188, 760, 758), (33, 34, 452, 450), (136, 137, 658, 656), (85, 86, 556, 554), (188, 189, 762, 760), (34, 35, 454, 452), (137, 138, 660, 658), (86, 87, 558, 556), (189, 190, 764, 762), (35, 36, 456, 454), (138, 139, 662, 660), (87, 88, 560, 558), (190, 191, 766, 764), (36, 37, 458, 456), (139, 140, 664, 662), (88, 89, 562, 560), (387, 389, 194, 193), (37, 38, 460, 458), (140, 141, 666, 664), (89, 90, 564, 562), (38, 39, 462, 460), (141, 142, 668, 666), (90, 91, 566, 564), (39, 40, 464, 462), (142, 143, 670, 668), (91, 92, 568, 566), (40, 41, 466, 464), (143, 144, 672, 670), (92, 93, 570, 568), (41, 42, 468, 466), (144, 145, 674, 672), (93, 94, 572, 570), (42, 43, 470, 468), (145, 146, 676, 674), (94, 95, 574, 572), (43, 44, 472, 470), (146, 147, 678, 676), (95, 96, 576, 574), (44, 45, 474, 472), (147, 148, 680, 678), (96, 97, 578, 576), (45, 46, 476, 474), (148, 149, 682, 680), (97, 98, 580, 578), (46, 47, 478, 476), (149, 150, 684, 682), (98, 99, 582, 580), (47, 48, 480, 478), (150, 151, 686, 684), (99, 100, 584, 582), (48, 49, 482, 480), (151, 152, 688, 686), (100, 101, 586, 584), (49, 50, 484, 482), (152, 153, 690, 688), (101, 102, 588, 586), (50, 51, 486, 484), (153, 154, 692, 690), (102, 103, 590, 588), (51, 52, 488, 486), (154, 155, 694, 692), (191, 0, 385, 766), (103, 104, 592, 590), (52, 53, 490, 488), (155, 156, 696, 694), (1, 2, 388, 386), (104, 105, 594, 592), (53, 54, 492, 490), (156, 157, 698, 696), (2, 3, 390, 388), (105, 106, 596, 594), (54, 55, 494, 492), (157, 158, 700, 698), (3, 4, 392, 390), (106, 107, 598, 596), (55, 56, 496, 494), (158, 159, 702, 700), (4, 5, 394, 392), (385, 386, 387, 384), (386, 388, 389, 387), (388, 390, 391, 389), (390, 392, 393, 391), (392, 394, 395, 393), (394, 396, 397, 395), (396, 398, 399, 397), (398, 400, 401, 399), (400, 402, 403, 401), (402, 404, 405, 403), (404, 406, 407, 405), (406, 408, 409, 407), (408, 410, 411, 409), (410, 412, 413, 411), (412, 414, 415, 413), (414, 416, 417, 415), (416, 418, 419, 417), (418, 420, 421, 419), (420, 422, 423, 421), (422, 424, 425, 423), (424, 426, 427, 425), (426, 428, 429, 427), (428, 430, 431, 429), (430, 432, 433, 431), (432, 434, 435, 433), (434, 436, 437, 435), (436, 438, 439, 437), (438, 440, 441, 439), (440, 442, 443, 441), (442, 444, 445, 443), (444, 446, 447, 445), (446, 448, 449, 447), (448, 450, 451, 449), (450, 452, 453, 451), (452, 454, 455, 453), (454, 456, 457, 455), (456, 458, 459, 457), (458, 460, 461, 459), (460, 462, 463, 461), (462, 464, 465, 463), (464, 466, 467, 465), (466, 468, 469, 467), (468, 470, 471, 469), (470, 472, 473, 471), (472, 474, 475, 473), (474, 476, 477, 475), (476, 478, 479, 477), (478, 480, 481, 479), (480, 482, 483, 481), (482, 484, 485, 483), (484, 486, 487, 485), (486, 488, 489, 487), (488, 490, 491, 489), (490, 492, 493, 491), (492, 494, 495, 493), (494, 496, 497, 495), (496, 498, 499, 497), (498, 500, 501, 499), (500, 502, 503, 501), (502, 504, 505, 503), (504, 506, 507, 505), (506, 508, 509, 507), (508, 510, 511, 509), (510, 512, 513, 511), (512, 514, 515, 513), (514, 516, 517, 515), (516, 518, 519, 517), (518, 520, 521, 519), (520, 522, 523, 521), (522, 524, 525, 523), (524, 526, 527, 525), (526, 528, 529, 527), (528, 530, 531, 529), (530, 532, 533, 531), (532, 534, 535, 533), (534, 536, 537, 535), (536, 538, 539, 537), (538, 540, 541, 539), (540, 542, 543, 541), (542, 544, 545, 543), (544, 546, 547, 545), (546, 548, 549, 547), (548, 550, 551, 549), (550, 552, 553, 551), (552, 554, 555, 553), (554, 556, 557, 555), (556, 558, 559, 557), (558, 560, 561, 559), (560, 562, 563, 561), (562, 564, 565, 563), (564, 566, 567, 565), (566, 568, 569, 567), (568, 570, 571, 569), (570, 572, 573, 571), (572, 574, 575, 573), (574, 576, 577, 575), (576, 578, 579, 577), (578, 580, 581, 579), (580, 582, 583, 581), (582, 584, 585, 583), (584, 586, 587, 585), (586, 588, 589, 587), (588, 590, 591, 589), (590, 592, 593, 591), (592, 594, 595, 593), (594, 596, 597, 595), (596, 598, 599, 597), (598, 600, 601, 599), (600, 602, 603, 601), (602, 604, 605, 603), (604, 606, 607, 605), (606, 608, 609, 607), (608, 610, 611, 609), (610, 612, 613, 611), (612, 614, 615, 613), (614, 616, 617, 615), (616, 618, 619, 617), (618, 620, 621, 619), (620, 622, 623, 621), (622, 624, 625, 623), (624, 626, 627, 625), (626, 628, 629, 627), (628, 630, 631, 629), (630, 632, 633, 631), (632, 634, 635, 633), (634, 636, 637, 635), (636, 638, 639, 637), (638, 640, 641, 639), (640, 642, 643, 641), (642, 644, 645, 643), (644, 646, 647, 645), (646, 648, 649, 647), (648, 650, 651, 649), (650, 652, 653, 651), (652, 654, 655, 653), (654, 656, 657, 655), (656, 658, 659, 657), (658, 660, 661, 659), (660, 662, 663, 661), (662, 664, 665, 663), (664, 666, 667, 665), (666, 668, 669, 667), (668, 670, 671, 669), (670, 672, 673, 671), (672, 674, 675, 673), (674, 676, 677, 675), (676, 678, 679, 677), (678, 680, 681, 679), (680, 682, 683, 681), (682, 684, 685, 683), (684, 686, 687, 685), (686, 688, 689, 687), (688, 690, 691, 689), (690, 692, 693, 691), (692, 694, 695, 693), (694, 696, 697, 695), (696, 698, 699, 697), (698, 700, 701, 699), (700, 702, 703, 701), (702, 704, 705, 703), (704, 706, 707, 705), (706, 708, 709, 707), (708, 710, 711, 709), (710, 712, 713, 711), (712, 714, 715, 713), (714, 716, 717, 715), (716, 718, 719, 717), (718, 720, 721, 719), (720, 722, 723, 721), (722, 724, 725, 723), (724, 726, 727, 725), (726, 728, 729, 727), (728, 730, 731, 729), (730, 732, 733, 731), (732, 734, 735, 733), (734, 736, 737, 735), (736, 738, 739, 737), (738, 740, 741, 739), (740, 742, 743, 741), (742, 744, 745, 743), (744, 746, 747, 745), (746, 748, 749, 747), (748, 750, 751, 749), (750, 752, 753, 751), (752, 754, 755, 753), (754, 756, 757, 755), (756, 758, 759, 757), (758, 760, 761, 759), (760, 762, 763, 761), (762, 764, 765, 763), (764, 766, 767, 765), (766, 385, 384, 767), (384, 387, 193, 192)])
me_nurbscircle.polygons.foreach_set('use_smooth', [True] * 576)
_uv = me_nurbscircle.uv_layers.new(name='UVMap')
_uv.uv.foreach_set('vector', [0.0, 0.0, 0.0, 0.0, 0.0, 0.0, 0.0, 0.0, 0.0, 0.0, 0.0, 0.0, 0.0, 0.0, 0.0, 0.0, 0.0, 0.0, 0.0, 0.0, 0.0, 0.0, 0.0, 0.0, 0.0, 0.0, 0.0, 0.0, 0.0, 0.0, 0.0, 0.0, 0.0, 0.0, 0.0, 0.0, 0.0, 0.0, 0.0, 0.0, 0.0, 0.0, 0.0, 0.0, 0.0, 0.0, 0.0, 0.0, 0.0, 0.0, 0.0, 0.0, 0.0, 0.0, 0.0, 0.0, 0.0, 0.0, 0.0, 0.0, 0.0, 0.0, 0.0, 0.0, 0.0, 0.0, 0.0, 0.0, 0.0, 0.0, 0.0, 0.0, 0.0, 0.0, 0.0, 0.0, 0.0, 0.0, 0.0, 0.0, 0.0, 0.0, 0.0, 0.0, 0.0, 0.0, 0.0, 0.0, 0.0, 0.0, 0.0, 0.0, 0.0, 0.0, 0.0, 0.0, 0.0, 0.0, 0.0, 0.0, 0.0, 0.0, 0.0, 0.0, 0.0, 0.0, 0.0, 0.0, 0.0, 0.0, 0.0, 0.0, 0.0, 0.0, 0.0, 0.0, 0.0, 0.0, 0.0, 0.0, 0.0, 0.0, 0.0, 0.0, 0.0, 0.0, 0.0, 0.0, 0.0, 0.0, 0.0, 0.0, 0.0, 0.0, 0.0, 0.0, 0.0, 0.0, 0.0, 0.0, 0.0, 0.0, 0.0, 0.0, 0.0, 0.0, 0.0, 0.0, 0.0, 0.0, 0.0, 0.0, 0.0, 0.0, 0.0, 0.0, 0.0, 0.0, 0.0, 0.0, 0.0, 0.0, 0.0, 0.0, 0.0, 0.0, 0.0, 0.0, 0.0, 0.0, 0.0, 0.0, 0.0, 0.0, 0.0, 0.0, 0.0, 0.0, 0.0, 0.0, 0.0, 0.0, 0.0, 0.0, 0.0, 0.0, 0.0, 0.0, 0.0, 0.0, 0.0, 0.0, 0.0, 0.0, 0.0, 0.0, 0.0, 0.0, 0.0, 0.0, 0.0, 0.0, 0.0, 0.0, 0.0, 0.0, 0.0, 0.0, 0.0, 0.0, 0.0, 0.0, 0.0, 0.0, 0.0, 0.0, 0.0, 0.0, 0.0, 0.0, 0.0, 0.0, 0.0, 0.0, 0.0, 0.0, 0.0, 0.0, 0.0, 0.0, 0.0, 0.0, 0.0, 0.0, 0.0, 0.0, 0.0, 0.0, 0.0, 0.0, 0.0, 0.0, 0.0, 0.0, 0.0, 0.0, 0.0, 0.0, 0.0, 0.0, 0.0, 0.0, 0.0, 0.0, 0.0, 0.0, 0.0, 0.0, 0.0, 0.0, 0.0, 0.0, 0.0, 0.0, 0.0, 0.0, 0.0, 0.0, 0.0, 0.0, 0.0, 0.0, 0.0, 0.0, 0.0, 0.0, 0.0, 0.0, 0.0, 0.0, 0.0, 0.0, 0.0, 0.0, 0.0, 0.0, 0.0, 0.0, 0.0, 0.0, 0.0, 0.0, 0.0, 0.0, 0.0, 0.0, 0.0, 0.0, 0.0, 0.0, 0.0, 0.0, 0.0, 0.0, 0.0, 0.0, 0.0, 0.0, 0.0, 0.0, 0.0, 0.0, 0.0, 0.0, 0.0, 0.0, 0.0, 0.0, 0.0, 0.0, 0.0, 0.0, 0.0, 0.0, 0.0, 0.0, 0.0, 0.0, 0.0, 0.0, 0.0, 0.0, 0.0, 0.0, 0.0, 0.0, 0.0, 0.0, 0.0, 0.0, 0.0, 0.0, 0.0, 0.0, 0.0, 0.0, 0.0, 0.0, 0.0, 0.0, 0.0, 0.0, 0.0, 0.0, 0.0, 0.0, 0.0, 0.0, 0.0, 0.0, 0.0, 0.0, 0.0, 0.0, 0.0, 0.0, 0.0, 0.0, 0.0, 0.0, 0.0, 0.0, 0.0, 0.0, 0.0, 0.0, 0.0, 0.0, 0.0, 0.0, 0.0, 0.0, 0.0, 0.0, 0.0, 0.0, 0.0, 0.0, 0.0, 0.0, 0.0, 0.0, 0.0, 0.0, 0.0, 0.0, 0.0, 0.0, 0.0, 0.0, 0.0, 0.0, 0.0, 0.0, 0.0, 0.0, 0.0, 0.0, 0.0, 0.0, 0.0, 0.0, 0.0, 0.0, 0.0, 0.0, 0.0, 0.0, 0.0, 0.0, 0.0, 0.0, 0.0, 0.0, 0.0, 0.0, 0.0, 0.0, 0.0, 0.0, 0.0, 0.0, 0.0, 0.0, 0.0, 0.0, 0.0, 0.0, 0.0, 0.0, 0.0, 0.0, 0.0, 0.0, 0.0, 0.0, 0.0, 0.0, 0.0, 0.0, 0.0, 0.0, 0.0, 0.0, 0.0, 0.0, 0.0, 0.0, 0.0, 0.0, 0.0, 0.0, 0.0, 0.0, 0.0, 0.0, 0.0, 0.0, 0.0, 0.0, 0.0, 0.0, 0.0, 0.0, 0.0, 0.0, 0.0, 0.0, 0.0, 0.0, 0.0, 0.0, 0.0, 0.0, 0.0, 0.0, 0.0, 0.0, 0.0, 0.0, 0.0, 0.0, 0.0, 0.0, 0.0, 0.0, 0.0, 0.0, 0.0, 0.0, 0.0, 0.0, 0.0, 0.0, 0.0, 0.0, 0.0, 0.0, 0.0, 0.0, 0.0, 0.0, 0.0, 0.0, 0.0, 0.0, 0.0, 0.0, 0.0, 0.0, 0.0, 0.0, 0.0, 0.0, 0.0, 0.0, 0.0, 0.0, 0.0, 0.0, 0.0, 0.0, 0.0, 0.0, 0.0, 0.0, 0.0, 0.0, 0.0, 0.0, 0.0, 0.0, 0.0, 0.0, 0.0, 0.0, 0.0, 0.0, 0.0, 0.0, 0.0, 0.0, 0.0, 0.0, 0.0, 0.0, 0.0, 0.0, 0.0, 0.0, 0.0, 0.0, 0.0, 0.0, 0.0, 0.0, 0.0, 0.0, 0.0, 0.0, 0.0, 0.0, 0.0, 0.0, 0.0, 0.0, 0.0, 0.0, 0.0, 0.0, 0.0, 0.0, 0.0, 0.0, 0.0, 0.0, 0.0, 0.0, 0.0, 0.0, 0.0, 0.0, 0.0, 0.0, 0.0, 0.0, 0.0, 0.0, 0.0, 0.0, 0.0, 0.0, 0.0, 0.0, 0.0, 0.0, 0.0, 0.0, 0.0, 0.0, 0.0, 0.0, 0.0, 0.0, 0.0, 0.0, 0.0, 0.0, 0.0, 0.0, 0.0, 0.0, 0.0, 0.0, 0.0, 0.0, 0.0, 0.0, 0.0, 0.0, 0.0, 0.0, 0.0, 0.0, 0.0, 0.0, 0.0, 0.0, 0.0, 0.0, 0.0, 0.0, 0.0, 0.0, 0.0, 0.0, 0.0, 0.0, 0.0, 0.0, 0.0, 0.0, 0.0, 0.0, 0.0, 0.0, 0.0, 0.0, 0.0, 0.0, 0.0, 0.0, 0.0, 0.0, 0.0, 0.0, 0.0, 0.0, 0.0, 0.0, 0.0, 0.0, 0.0, 0.0, 0.0, 0.0, 0.0, 0.0, 0.0, 0.0, 0.0, 0.0, 0.0, 0.0, 0.0, 0.0, 0.0, 0.0, 0.0, 0.0, 0.0, 0.0, 0.0, 0.0, 0.0, 0.0, 0.0, 0.0, 0.0, 0.0, 0.0, 0.0, 0.0, 0.0, 0.0, 0.0, 0.0, 0.0, 0.0, 0.0, 0.0, 0.0, 0.0, 0.0, 0.0, 0.0, 0.0, 0.0, 0.0, 0.0, 0.0, 0.0, 0.0, 0.0, 0.0, 0.0, 0.0, 0.0, 0.0, 0.0, 0.0, 0.0, 0.0, 0.0, 0.0, 0.0, 0.0, 0.0, 0.0, 0.0, 0.0, 0.0, 0.0, 0.0, 0.0, 0.0, 0.0, 0.0, 0.0, 0.0, 0.0, 0.0, 0.0, 0.0, 0.0, 0.0, 0.0, 0.0, 0.0, 0.0, 0.0, 0.0, 0.0, 0.0, 0.0, 0.0, 0.0, 0.0, 0.0, 0.0, 0.0, 0.0, 0.0, 0.0, 0.0, 0.0, 0.0, 0.0, 0.0, 0.0, 0.0, 0.0, 0.0, 0.0, 0.0, 0.0, 0.0, 0.0, 0.0, 0.0, 0.0, 0.0, 0.0, 0.0, 0.0, 0.0, 0.0, 0.0, 0.0, 0.0, 0.0, 0.0, 0.0, 0.0, 0.0, 0.0, 0.0, 0.0, 0.0, 0.0, 0.0, 0.0, 0.0, 0.0, 0.0, 0.0, 0.0, 0.0, 0.0, 0.0, 0.0, 0.0, 0.0, 0.0, 0.0, 0.0, 0.0, 0.0, 0.0, 0.0, 0.0, 0.0, 0.0, 0.0, 0.0, 0.0, 0.0, 0.0, 0.0, 0.0, 0.0, 0.0, 0.0, 0.0, 0.0, 0.0, 0.0, 0.0, 0.0, 0.0, 0.0, 0.0, 0.0, 0.0, 0.0, 0.0, 0.0, 0.0, 0.0, 0.0, 0.0, 0.0, 0.0, 0.0, 0.0, 0.0, 0.0, 0.0, 0.0, 0.0, 0.0, 0.0, 0.0, 0.0, 0.0, 0.0, 0.0, 0.0, 0.0, 0.0, 0.0, 0.0, 0.0, 0.0, 0.0, 0.0, 0.0, 0.0, 0.0, 0.0, 0.0, 0.0, 0.0, 0.0, 0.0, 0.0, 0.0, 0.0, 0.0, 0.0, 0.0, 0.0, 0.0, 0.0, 0.0, 0.0, 0.0, 0.0, 0.0, 0.0, 0.0, 0.0, 0.0, 0.0, 0.0, 0.0, 0.0, 0.0, 0.0, 0.0, 0.0, 0.0, 0.0, 0.0, 0.0, 0.0, 0.0, 0.0, 0.0, 0.0, 0.0, 0.0, 0.0, 0.0, 0.0, 0.0, 0.0, 0.0, 0.0, 0.0, 0.0, 0.0, 0.0, 0.0, 0.0, 0.0, 0.0, 0.0, 0.0, 0.0, 0.0, 0.0, 0.0, 0.0, 0.0, 0.0, 0.0, 0.0, 0.0, 0.0, 0.0, 0.0, 0.0, 0.0, 0.0, 0.0, 0.0, 0.0, 0.0, 0.0, 0.0, 0.0, 0.0, 0.0, 0.0, 0.0, 0.0, 0.0, 0.0, 0.0, 0.0, 0.0, 0.0, 0.0, 0.0, 0.0, 0.0, 0.0, 0.0, 0.0, 0.0, 0.0, 0.0, 0.0, 0.0, 0.0, 0.0, 0.0, 0.0, 0.0, 0.0, 0.0, 0.0, 0.0, 0.0, 0.0, 0.0, 0.0, 0.0, 0.0, 0.0, 0.0, 0.0, 0.0, 0.0, 0.0, 0.0, 0.0, 0.0, 0.0, 0.0, 0.0, 0.0, 0.0, 0.0, 0.0, 0.0, 0.0, 0.0, 0.0, 0.0, 0.0, 0.0, 0.0, 0.0, 0.0, 0.0, 0.0, 0.0, 0.0, 0.0, 0.0, 0.0, 0.0, 0.0, 0.0, 0.0, 0.0, 0.0, 0.0, 0.0, 0.0, 0.0, 0.0, 0.0, 0.0, 0.0, 0.0, 0.0, 0.0, 0.0, 0.0, 0.0, 0.0, 0.0, 0.0, 0.0, 0.0, 0.0, 0.0, 0.0, 0.0, 0.0, 0.0, 0.0, 0.0, 0.0, 0.0, 0.0, 0.0, 0.0, 0.0, 0.0, 0.0, 0.0, 0.0, 0.0, 0.0, 0.0, 0.0, 0.0, 0.0, 0.0, 0.0, 0.0, 0.0, 0.0, 0.0, 0.0, 0.0, 0.0, 0.0, 0.0, 0.0, 0.0, 0.0, 0.0, 0.0, 0.0, 0.0, 0.0, 0.0, 0.0, 0.0, 0.0, 0.0, 0.0, 0.0, 0.0, 0.0, 0.0, 0.0, 0.0, 0.0, 0.0, 0.0, 0.0, 0.0, 0.0, 0.0, 0.0, 0.0, 0.0, 0.0, 0.0, 0.0, 0.0, 0.0, 0.0, 0.0, 0.0, 0.0, 0.0, 0.0, 0.0, 0.0, 0.0, 0.0, 0.0, 0.0, 0.0, 0.0, 0.0, 0.0, 0.0, 0.0, 0.0, 0.0, 0.0, 0.0, 0.0, 0.0, 0.0, 0.0, 0.0, 0.0, 0.0, 0.0, 0.0, 0.0, 0.0, 0.0, 0.0, 0.0, 0.0, 0.0, 0.0, 0.0, 0.0, 0.0, 0.0, 0.0, 0.0, 0.0, 0.0, 0.0, 0.0, 0.0, 0.0, 0.0, 0.0, 0.0, 0.0, 0.0, 0.0, 0.0, 0.0, 0.0, 0.0, 0.0, 0.0, 0.0, 0.0, 0.0, 0.0, 0.0, 0.0, 0.0, 0.0, 0.0, 0.0, 0.0, 0.0, 0.0, 0.0, 0.0, 0.0, 0.0, 0.0, 0.0, 0.0, 0.0, 0.0, 0.0, 0.0, 0.0, 0.0, 0.0, 0.0, 0.0, 0.0, 0.0, 0.0, 0.0, 0.0, 0.0, 0.0, 0.0, 0.0, 0.0, 0.0, 0.0, 0.0, 0.0, 0.0, 0.0, 0.0, 0.0, 0.0, 0.0, 0.0, 0.0, 0.0, 0.0, 0.0, 0.0, 0.0, 0.0, 0.0, 0.0, 0.0, 0.0, 0.0, 0.0, 0.0, 0.0, 0.0, 0.0, 0.0, 0.0, 0.0, 0.0, 0.0, 0.0, 0.0, 0.0, 0.0, 0.0, 0.0, 0.0, 0.0, 0.0, 0.0, 0.0, 0.0, 0.0, 0.0, 0.0, 0.0, 0.0, 0.0, 0.0, 0.0, 0.0, 0.0, 0.0, 0.0, 0.0, 0.0, 0.0, 0.0, 0.0, 0.0, 0.0, 0.0, 0.0, 0.0, 0.0, 0.0, 0.0, 0.0, 0.0, 0.0, 0.0, 0.0, 0.0, 0.0, 0.0, 0.0, 0.0, 0.0, 0.0, 0.0, 0.0, 0.0, 0.0, 0.0, 0.0, 0.0, 0.0, 0.0, 0.0, 0.0, 0.0, 0.0, 0.0, 0.0, 0.0, 0.0, 0.0, 0.0, 0.0, 0.0, 0.0, 0.0, 0.0, 0.0, 0.0, 0.0, 0.0, 0.0, 0.0, 0.0, 0.0, 0.0, 0.0, 0.0, 0.0, 0.0, 0.0, 0.0, 0.0, 0.0, 0.0, 0.0, 0.0, 0.0, 0.0, 0.0, 0.0, 0.0, 0.0, 0.0, 0.0, 0.0, 0.0, 0.0, 0.0, 0.0, 0.0, 0.0, 0.0, 0.0, 0.0, 0.0, 0.0, 0.0, 0.0, 0.0, 0.0, 0.0, 0.0, 0.0, 0.0, 0.0, 0.0, 0.0, 0.0, 0.0, 0.0, 0.0, 0.0, 0.0, 0.0, 0.0, 0.0, 0.0, 0.0, 0.0, 0.0, 0.0, 0.0, 0.0, 0.0, 0.0, 0.0, 0.0, 0.0, 0.0, 0.0, 0.0, 0.0, 0.0, 0.0, 0.0, 0.0, 0.0, 0.0, 0.0, 0.0, 0.0, 0.0, 0.0, 0.0, 0.0, 0.0, 0.0, 0.0, 0.0, 0.0, 0.0, 0.0, 0.0, 0.0, 0.0, 0.0, 0.0, 0.0, 0.0, 0.0, 0.0, 0.0, 0.0, 0.0, 0.0, 0.0, 0.0, 0.0, 0.0, 0.0, 0.0, 0.0, 0.0, 0.0, 0.0, 0.0, 0.0, 0.0, 0.0, 0.0, 0.0, 0.0, 0.0, 0.0, 0.0, 0.0, 0.0, 0.0, 0.0, 0.0, 0.0, 0.0, 0.0, 0.0, 0.0, 0.0, 0.0, 0.0, 0.0, 0.0, 0.0, 0.0, 0.0, 0.0, 0.0, 0.0, 0.0, 0.0, 0.0, 0.0, 0.0, 0.0, 0.0, 0.0, 0.0, 0.0, 0.0, 0.0, 0.0, 0.0, 0.0, 0.0, 0.0, 0.0, 0.0, 0.0, 0.0, 0.0, 0.0, 0.0, 0.0, 0.0, 0.0, 0.0, 0.0, 0.0, 0.0, 0.0, 0.0, 0.0, 0.0, 0.0, 0.0, 0.0, 0.0, 0.0, 0.0, 0.0, 0.0, 0.0, 0.0, 0.0, 0.0, 0.0, 0.0, 0.0, 0.0, 0.0, 0.0, 0.0, 0.0, 0.0, 0.0, 0.0, 0.0, 0.0, 0.0, 0.0, 0.0, 0.0, 0.0, 0.0, 0.0, 0.0, 0.0, 0.0, 0.0, 0.0, 0.0, 0.0, 0.0, 0.0, 0.0, 0.0, 0.0, 0.0, 0.0, 0.0, 0.0, 0.0, 0.0, 0.0, 0.0, 0.0, 0.0, 0.0, 0.0, 0.0, 0.0, 0.0, 0.0, 0.0, 0.0, 0.0, 0.0, 0.0, 0.0, 0.0, 0.0, 0.0, 0.0, 0.0, 0.0, 0.0, 0.0, 0.0, 0.0, 0.0, 0.0, 0.0, 0.0, 0.0, 0.0, 0.0, 0.0, 0.0, 0.0, 0.0, 0.0, 0.0, 0.0, 0.0, 0.0, 0.0, 0.0, 0.0, 0.0, 0.0, 0.0, 0.0, 0.0, 0.0, 0.0, 0.0, 0.0, 0.0, 0.0, 0.0, 0.0, 0.0, 0.0, 0.0, 0.0, 0.0, 0.0, 0.0, 0.0, 0.0, 0.0, 0.0, 0.0, 0.0, 0.0, 0.0, 0.0, 0.0, 0.0, 0.0, 0.0, 0.0, 0.0, 0.0, 0.0, 0.0, 0.0, 0.0, 0.0, 0.0, 0.0, 0.0, 0.0, 0.0, 0.0, 0.0, 0.0, 0.0, 0.0, 0.0, 0.0, 0.0, 0.0, 0.0, 0.0, 0.0, 0.0, 0.0, 0.0, 0.0, 0.0, 0.0, 0.0, 0.0, 0.0, 0.0, 0.0, 0.0, 0.0, 0.0, 0.0, 0.0, 0.0, 0.0, 0.0, 0.0, 0.0, 0.0, 0.0, 0.0, 0.0, 0.0, 0.0, 0.0, 0.0, 0.0, 0.0, 0.0, 0.0, 0.0, 0.0, 0.0, 0.0, 0.0, 0.0, 0.0, 0.0, 0.0, 0.0, 0.0, 0.0, 0.0, 0.0, 0.0, 0.0, 0.0, 0.0, 0.0, 0.0, 0.0, 0.0, 0.0, 0.0, 0.0, 0.0, 0.0, 0.0, 0.0, 0.0, 0.0, 0.0, 0.0, 0.0, 0.0, 0.0, 0.0, 0.0, 0.0, 0.0, 0.0, 0.0, 0.0, 0.0, 0.0, 0.0, 0.0, 0.0, 0.0, 0.0, 0.0, 0.0, 0.0, 0.0, 0.0, 0.0, 0.0, 0.0, 0.0, 0.0, 0.0, 0.0, 0.0, 0.0, 0.0, 0.0, 0.0, 0.0, 0.0, 0.0, 0.0, 0.0, 0.0, 0.0, 0.0, 0.0, 0.0, 0.0, 0.0, 0.0, 0.0, 0.0, 0.0, 0.0, 0.0, 0.0, 0.0, 0.0, 0.0, 0.0, 0.0, 0.0, 0.0, 0.0, 0.0, 0.0, 0.0, 0.0, 0.0, 0.0, 0.0, 0.0, 0.0, 0.0, 0.0, 0.0, 0.0, 0.0, 0.0, 0.0, 0.0, 0.0, 0.0, 0.0, 0.0, 0.0, 0.0, 0.0, 0.0, 0.0, 0.0, 0.0, 0.0, 0.0, 0.0, 0.0, 0.0, 0.0, 0.0, 0.0, 0.0, 0.0, 0.0, 0.0, 0.0, 0.0, 0.0, 0.0, 0.0, 0.0, 0.0, 0.0, 0.0, 0.0, 0.0, 0.0, 0.0, 0.0, 0.0, 0.0, 0.0, 0.0, 0.0, 0.0, 0.0, 0.0, 0.0, 0.0, 0.0, 0.0, 0.0, 0.0, 0.0, 0.0, 0.0, 0.0, 0.0, 0.0, 0.0, 0.0, 0.0, 0.0, 0.0, 0.0, 0.0, 0.0, 0.0, 0.0, 0.0, 0.0, 0.0, 0.0, 0.0, 0.0, 0.0, 0.0, 0.0, 0.0, 0.0, 0.0, 0.0, 0.0, 0.0, 0.0, 0.0, 0.0, 0.0, 0.0, 0.0, 0.0, 0.0, 0.0, 0.0, 0.0, 0.0, 0.0, 0.0, 0.0, 0.0, 0.0, 0.0, 0.0, 0.0, 0.0, 0.0, 0.0, 0.0, 0.0, 0.0, 0.0, 0.0, 0.0, 0.0, 0.0, 0.0, 0.0, 0.0, 0.0, 0.0, 0.0, 0.0, 0.0, 0.0, 0.0, 0.0, 0.0, 0.0, 0.0, 0.0, 0.0, 0.0, 0.0, 0.0, 0.0, 0.0, 0.0, 0.0, 0.0, 0.0, 0.0, 0.0, 0.0, 0.0, 0.0, 0.0, 0.0, 0.0, 0.0, 0.0, 0.0, 0.0, 0.0, 0.0, 0.0, 0.0, 0.0, 0.0, 0.0, 0.0, 0.0, 0.0, 0.0, 0.0, 0.0, 0.0, 0.0, 0.0, 0.0, 0.0, 0.0, 0.0, 0.0, 0.0, 0.0, 0.0, 0.0, 0.0, 0.0, 0.0, 0.0, 0.0, 0.0, 0.0, 0.0, 0.0, 0.0, 0.0, 0.0, 0.0, 0.0, 0.0, 0.0, 0.0, 0.0, 0.0, 0.0, 0.0, 0.0, 0.0, 0.0, 0.0, 0.0, 0.0, 0.0, 0.0, 0.0, 0.0, 0.0, 0.0, 0.0, 0.0, 0.0, 0.0, 0.0, 0.0, 0.0, 0.0, 0.0, 0.0, 0.0, 0.0, 0.0, 0.0, 0.0, 0.0, 0.0, 0.0, 0.0, 0.0, 0.0, 0.0, 0.0, 0.0, 0.0, 0.0, 0.0, 0.0, 0.0, 0.0, 0.0, 0.0, 0.0, 0.0, 0.0, 0.0, 0.0, 0.0, 0.0, 0.0, 0.0, 0.0, 0.0, 0.0, 0.0, 0.0, 0.0, 0.0, 0.0, 0.0, 0.0, 0.0, 0.0, 0.0, 0.0, 0.0, 0.0, 0.0, 0.0, 0.0, 0.0, 0.0, 0.0, 0.0, 0.0, 0.0, 0.0, 0.0, 0.0, 0.0, 0.0, 0.0, 0.0, 0.0, 0.0, 0.0, 0.0, 0.0, 0.0, 0.0, 0.0, 0.0, 0.0, 0.0, 0.0, 0.0, 0.0, 0.0, 0.0, 0.0, 0.0, 0.0, 0.0, 0.0, 0.0, 0.0, 0.0, 0.0, 0.0, 0.0, 0.0, 0.0, 0.0, 0.0, 0.0, 0.0, 0.0, 0.0, 0.0, 0.0, 0.0, 0.0, 0.0, 0.0, 0.0, 0.0, 0.0, 0.0, 0.0, 0.0, 0.0, 0.0, 0.0, 0.0, 0.0, 0.0, 0.0, 0.0, 0.0, 0.0, 0.0, 0.0, 0.0, 0.0, 0.0, 0.0, 0.0, 0.0, 0.0, 0.0, 0.0, 0.0, 0.0, 0.0, 0.0, 0.0, 0.0, 0.0, 0.0, 0.0, 0.0, 0.0, 0.0, 0.0, 0.0, 0.0, 0.0, 0.0, 0.0, 0.0, 0.0, 0.0, 0.0, 0.0, 0.0, 0.0, 0.0, 0.0, 0.0, 0.0, 0.0, 0.0, 0.0, 0.0, 0.0, 0.0, 0.0, 0.0, 0.0, 0.0, 0.0, 0.0, 0.0, 0.0, 0.0, 0.0, 0.0, 0.0, 0.0, 0.0, 0.0, 0.0, 0.0, 0.0, 0.0, 0.0, 0.0, 0.0, 0.0, 0.0, 0.0, 0.0, 0.0, 0.0, 0.0, 0.0, 0.0, 0.0, 0.0, 0.0, 0.0, 0.0, 0.0, 0.0, 0.0, 0.0, 0.0, 0.0, 0.0, 0.0, 0.0, 0.0, 0.0, 0.0, 0.0, 0.0, 0.0, 0.0, 0.0, 0.0, 0.0, 0.0, 0.0, 0.0, 0.0, 0.0, 0.0, 0.0, 0.0, 0.0, 0.0, 0.0, 0.0, 0.0, 0.0, 0.0, 0.0, 0.0, 0.0, 0.0, 0.0, 0.0, 0.0, 0.0, 0.0, 0.0, 0.0, 0.0, 0.0, 0.0, 0.0, 0.0, 0.0, 0.0, 0.0, 0.0, 0.0, 0.0, 0.0, 0.0, 0.0, 0.0, 0.0, 0.0, 0.0, 0.0, 0.0, 0.0, 0.0, 0.0, 0.0, 0.0, 0.0, 0.0, 0.0, 0.0, 0.0, 0.0, 0.0, 0.0, 0.0, 0.0, 0.0, 0.0, 0.0, 0.0, 0.0, 0.0, 0.0, 0.0, 0.0, 0.0, 0.0, 0.0, 0.0, 0.0, 0.0, 0.0, 0.0, 0.0, 0.0, 0.0, 0.0, 0.0, 0.0, 0.0, 0.0, 0.0, 0.0, 0.0, 0.0, 0.0, 0.0, 0.0, 0.0, 0.0, 0.0, 0.0, 0.0, 0.0, 0.0, 0.0, 0.0, 0.0, 0.0, 0.0, 0.0, 0.0, 0.0, 0.0, 0.0, 0.0, 0.0, 0.0, 0.0, 0.0, 0.0, 0.0, 0.0, 0.0, 0.0, 0.0, 0.0, 0.0, 0.0, 0.0, 0.0, 0.0, 0.0, 0.0, 0.0, 0.0, 0.0, 0.0, 0.0, 0.0, 0.0, 0.0, 0.0, 0.0, 0.0, 0.0, 0.0, 0.0, 0.0, 0.0, 0.0, 0.0, 0.0, 0.0, 0.0, 0.0, 0.0, 0.0, 0.0, 0.0, 0.0, 0.0, 0.0, 0.0, 0.0, 0.0, 0.0, 0.0, 0.0, 0.0, 0.0, 0.0, 0.0, 0.0, 0.0, 0.0, 0.0, 0.0, 0.0, 0.0, 0.0, 0.0, 0.0, 0.0, 0.0, 0.0, 0.0, 0.0, 0.0, 0.0, 0.0, 0.0, 0.0, 0.0, 0.0, 0.0, 0.0, 0.0, 0.0, 0.0, 0.0, 0.0, 0.0, 0.0, 0.0, 0.0, 0.0, 0.0, 0.0, 0.0, 0.0, 0.0, 0.0, 0.0, 0.0, 0.0, 0.0, 0.0, 0.0, 0.0, 0.0, 0.0, 0.0, 0.0, 0.0, 0.0, 0.0, 0.0, 0.0, 0.0, 0.0, 0.0, 0.0, 0.0, 0.0, 0.0, 0.0, 0.0, 0.0, 0.0, 0.0, 0.0, 0.0, 0.0, 0.0, 0.0, 0.0, 0.0, 0.0, 0.0, 0.0, 0.0, 0.0, 0.0, 0.0, 0.0, 0.0, 0.0, 0.0, 0.0, 0.0, 0.0, 0.0, 0.0, 0.0, 0.0, 0.0, 0.0, 0.0, 0.0, 0.0, 0.0, 0.0, 0.0, 0.0, 0.0, 0.0, 0.0, 0.0, 0.0, 0.0, 0.0, 0.0, 0.0, 0.0, 0.0, 0.0, 0.0, 0.0, 0.0, 0.0, 0.0, 0.0, 0.0, 0.0, 0.0, 0.0, 0.0, 0.0, 0.0, 0.0, 0.0, 0.0, 0.0, 0.0, 0.0, 0.0, 0.0, 0.0, 0.0, 0.0, 0.0, 0.0, 0.0, 0.0, 0.0, 0.0, 0.0, 0.0, 0.0, 0.0, 0.0, 0.0, 0.0, 0.0, 0.0, 0.0, 0.0, 0.0, 0.0, 0.0, 0.0, 0.0, 0.0, 0.0, 0.0, 0.0, 0.0, 0.0, 0.0, 0.0, 0.0, 0.0, 0.0, 0.0, 0.0, 0.0, 0.0, 0.0, 0.0, 0.0, 0.0, 0.0, 0.0, 0.0, 0.0, 0.0, 0.0, 0.0, 0.0, 0.0, 0.0, 0.0, 0.0, 0.0, 0.0, 0.0, 0.0, 0.0, 0.0, 0.0, 0.0, 0.0, 0.0, 0.0, 0.0, 0.0, 0.0, 0.0, 0.0, 0.0, 0.0, 0.0, 0.0, 0.0, 0.0, 0.0, 0.0, 0.0, 0.0, 0.0, 0.0, 0.0, 0.0, 0.0, 0.0, 0.0, 0.0, 0.0, 0.0, 0.0, 0.0, 0.0, 0.0, 0.0, 0.0, 0.0, 0.0, 0.0, 0.0, 0.0, 0.0, 0.0, 0.0, 0.0, 0.0, 0.0, 0.0, 0.0, 0.0, 0.0, 0.0, 0.0, 0.0, 0.0, 0.0, 0.0, 0.0, 0.0, 0.0, 0.0, 0.0, 0.0, 0.0, 0.0, 0.0, 0.0, 0.0, 0.0, 0.0, 0.0, 0.0, 0.0, 0.0, 0.0, 0.0, 0.0, 0.0, 0.0, 0.0, 0.0, 0.0, 0.0, 0.0, 0.0, 0.0, 0.0, 0.0, 0.0, 0.0, 0.0, 0.0, 0.0, 0.0, 0.0, 0.0, 0.0, 0.0, 0.0, 0.0, 0.0, 0.0, 0.0, 0.0, 0.0, 0.0, 0.0, 0.0, 0.0, 0.0, 0.0, 0.0, 0.0, 0.0, 0.0, 0.0, 0.0, 0.0, 0.0, 0.0, 0.0, 0.0, 0.0, 0.0, 0.0, 0.0, 0.0, 0.0, 0.0, 0.0, 0.0, 0.0, 0.0, 0.0, 0.0, 0.0, 0.0, 0.0, 0.0, 0.0, 0.0, 0.0, 0.0, 0.0, 0.0, 0.0, 0.0, 0.0, 0.0, 0.0, 0.0, 0.0, 0.0, 0.0, 0.0, 0.0, 0.0, 0.0, 0.0, 0.0, 0.0, 0.0, 0.0, 0.0, 0.0, 0.0, 0.0, 0.0, 0.0, 0.0, 0.0, 0.0, 0.0, 0.0, 0.0, 0.0, 0.0, 0.0, 0.0, 0.0, 0.0, 0.0, 0.0, 0.0, 0.0, 0.0, 0.0, 0.0, 0.0, 0.0, 0.0, 0.0, 0.0, 0.0, 0.0, 0.0, 0.0, 0.0, 0.0, 0.0, 0.0, 0.0, 0.0, 0.0, 0.0, 0.0, 0.0, 0.0, 0.0, 0.0, 0.0, 0.0, 0.0, 0.0, 0.0, 0.0, 0.0, 0.0, 0.0, 0.0, 0.0, 0.0, 0.0, 0.0, 0.0, 0.0, 0.0, 0.0, 0.0, 0.0, 0.0, 0.0, 0.0, 0.0, 0.0, 0.0, 0.0, 0.0, 0.0, 0.0, 0.0, 0.0, 0.0, 0.0, 0.0, 0.0, 0.0, 0.0, 0.0, 0.0, 0.0, 0.0, 0.0, 0.0, 0.0, 0.0, 0.0, 0.0, 0.0, 0.0, 0.0, 0.0, 0.0, 0.0, 0.0, 0.0, 0.0, 0.0, 0.0, 0.0, 0.0, 0.0, 0.0, 0.0, 0.0, 0.0, 0.0, 0.0, 0.0, 0.0, 0.0, 0.0, 0.0, 0.0, 0.0, 0.0, 0.0, 0.0, 0.0, 0.0, 0.0, 0.0, 0.0, 0.0, 0.0, 0.0, 0.0, 0.0, 0.0, 0.0, 0.0, 0.0, 0.0, 0.0, 0.0, 0.0, 0.0, 0.0, 0.0, 0.0, 0.0, 0.0, 0.0, 0.0, 0.0, 0.0, 0.0, 0.0, 0.0, 0.0, 0.0, 0.0, 0.0, 0.0, 0.0, 0.0, 0.0, 0.0, 0.0, 0.0, 0.0, 0.0, 0.0, 0.0, 0.0, 0.0, 0.0, 0.0, 0.0, 0.0, 0.0, 0.0, 0.0, 0.0, 0.0, 0.0, 0.0, 0.0, 0.0, 0.0, 0.0, 0.0, 0.0, 0.0, 0.0, 0.0, 0.0, 0.0, 0.0, 0.0, 0.0, 0.0, 0.0, 0.0, 0.0, 0.0, 0.0, 0.0, 0.0, 0.0, 0.0, 0.0, 0.0, 0.0, 0.0, 0.0, 0.0, 0.0, 0.0, 0.0, 0.0, 0.0, 0.0, 0.0, 0.0, 0.0, 0.0, 0.0, 0.0, 0.0, 0.0, 0.0, 0.0, 0.0, 0.0, 0.0, 0.0, 0.0, 0.0, 0.0, 0.0, 0.0, 0.0, 0.0, 0.0, 0.0, 0.0, 0.0, 0.0, 0.0, 0.0, 0.0, 0.0, 0.0, 0.0, 0.0, 0.0, 0.0, 0.0, 0.0, 0.0, 0.0, 0.0, 0.0, 0.0, 0.0, 0.0, 0.0, 0.0, 0.0, 0.0, 0.0, 0.0, 0.0, 0.0, 0.0, 0.0, 0.0, 0.0, 0.0, 0.0, 0.0, 0.0, 0.0, 0.0, 0.0, 0.0, 0.0, 0.0, 0.0, 0.0, 0.0, 0.0, 0.0, 0.0, 0.0, 0.0, 0.0, 0.0, 0.0, 0.0, 0.0, 0.0, 0.0, 0.0, 0.0, 0.0, 0.0, 0.0, 0.0, 0.0, 0.0, 0.0, 0.0, 0.0, 0.0, 0.0, 0.0, 0.0, 0.0, 0.0, 0.0, 0.0, 0.0, 0.0, 0.0, 0.0, 0.0, 0.0, 0.0, 0.0, 0.0, 0.0, 0.0, 0.0, 0.0, 0.0, 0.0, 0.0, 0.0, 0.0, 0.0, 0.0, 0.0, 0.0, 0.0, 0.0, 0.0, 0.0, 0.0, 0.0, 0.0, 0.0, 0.0, 0.0, 0.0, 0.0, 0.0, 0.0, 0.0, 0.0, 0.0, 0.0, 0.0, 0.0, 0.0, 0.0, 0.0, 0.0, 0.0, 0.0, 0.0, 0.0, 0.0, 0.0, 0.0, 0.0, 0.0, 0.0, 0.0, 0.0, 0.0, 0.0, 0.0, 0.0, 0.0, 0.0, 0.0, 0.0, 0.0, 0.0, 0.0, 0.0, 0.0, 0.0, 0.0, 0.0, 0.0, 0.0, 0.0, 0.0, 0.0, 0.0, 0.0, 0.0, 0.0, 0.0, 0.0, 0.0, 0.0, 0.0, 0.0, 0.0, 0.0, 0.0, 0.0, 0.0, 0.0, 0.0, 0.0, 0.0, 0.0, 0.0, 0.0, 0.0, 0.0, 0.0, 0.0, 0.0, 0.0, 0.0, 0.0, 0.0, 0.0, 0.0, 0.0, 0.0, 0.0, 0.0, 0.0, 0.0, 0.0, 0.0, 0.0, 0.0, 0.0, 0.0, 0.0, 0.0, 0.0, 0.0, 0.0, 0.0, 0.0, 0.0, 0.0, 0.0, 0.0, 0.0, 0.0, 0.0, 0.0, 0.0, 0.0, 0.0, 0.0, 0.0, 0.0, 0.0, 0.0, 0.0, 0.0, 0.0, 0.0, 0.0, 0.0, 0.0, 0.0, 0.0, 0.0, 0.0, 0.0, 0.0, 0.0, 0.0, 0.0, 0.0, 0.0, 0.0, 0.0, 0.0, 0.0, 0.0, 0.0, 0.0, 0.0, 0.0, 0.0, 0.0, 0.0, 0.0, 0.0, 0.0, 0.0, 0.0, 0.0, 0.0, 0.0, 0.0, 0.0, 0.0, 0.0, 0.0, 0.0, 0.0, 0.0, 0.0, 0.0, 0.0, 0.0, 0.0, 0.0, 0.0, 0.0, 0.0, 0.0, 0.0, 0.0, 0.0, 0.0, 0.0, 0.0, 0.0, 0.0, 0.0, 0.0, 0.0, 0.0, 0.0, 0.0, 0.0, 0.0, 0.0, 0.0, 0.0, 0.0, 0.0, 0.0, 0.0, 0.0, 0.0, 0.0, 0.0, 0.0, 0.0, 0.0, 0.0, 0.0, 0.0, 0.0, 0.0, 0.0, 0.0, 0.0, 0.0, 0.0, 0.0, 0.0, 0.0, 0.0, 0.0, 0.0, 0.0, 0.0, 0.0, 0.0, 0.0, 0.0, 0.0, 0.0, 0.0, 0.0, 0.0, 0.0, 0.0, 0.0, 0.0, 0.0, 0.0, 0.0, 0.0, 0.0, 0.0, 0.0, 0.0, 0.0, 0.0, 0.0, 0.0, 0.0, 0.0, 0.0, 0.0, 0.0, 0.0, 0.0, 0.0, 0.0, 0.0, 0.0, 0.0, 0.0, 0.0, 0.0, 0.0, 0.0, 0.0, 0.0, 0.0, 0.0, 0.0, 0.0, 0.0, 0.0, 0.0, 0.0, 0.0, 0.0, 0.0, 0.0, 0.0, 0.0, 0.0, 0.0, 0.0, 0.0, 0.0, 0.0, 0.0, 0.0, 0.0, 0.0, 0.0, 0.0, 0.0, 0.0, 0.0, 0.0, 0.0, 0.0, 0.0, 0.0, 0.0, 0.0, 0.0, 0.0, 0.0, 0.0, 0.0, 0.0, 0.0, 0.0, 0.0, 0.0, 0.0, 0.0, 0.0, 0.0, 0.0, 0.0, 0.0, 0.0, 0.0, 0.0, 0.0, 0.0, 0.0, 0.0, 0.0, 0.0, 0.0, 0.0, 0.0, 0.0, 0.0, 0.0, 0.0, 0.0, 0.0, 0.0, 0.0, 0.0, 0.0, 0.0, 0.0, 0.0, 0.0, 0.0, 0.0, 0.0, 0.0, 0.0, 0.0, 0.0, 0.0, 0.0, 0.0, 0.0, 0.0, 0.0, 0.0, 0.0, 0.0, 0.0, 0.0, 0.0, 0.0, 0.0, 0.0, 0.0, 0.0, 0.0, 0.0, 0.0, 0.0, 0.0, 0.0, 0.0, 0.0, 0.0, 0.0, 0.0, 0.0, 0.0, 0.0, 0.0, 0.0, 0.0, 0.0, 0.0, 0.0, 0.0, 0.0, 0.0, 0.0, 0.0, 0.0, 0.0, 0.0, 0.0, 0.0, 0.0, 0.0, 0.0, 0.0, 0.0, 0.0, 0.0, 0.0, 0.0, 0.0, 0.0, 0.0, 0.0, 0.0, 0.0, 0.0, 0.0, 0.0, 0.0, 0.0, 0.0, 0.0, 0.0, 0.0, 0.0, 0.0, 0.0, 0.0, 0.0, 0.0, 0.0, 0.0, 0.0, 0.0, 0.0, 0.0, 0.0, 0.0, 0.0, 0.0, 0.0, 0.0, 0.0, 0.0, 0.0, 0.0, 0.0, 0.0, 0.0, 0.0, 0.0, 0.0, 0.0, 0.0, 0.0, 0.0, 0.0, 0.0, 0.0, 0.0, 0.0, 0.0, 0.0, 0.0, 0.0, 0.0, 0.0, 0.0, 0.0, 0.0, 0.0, 0.0, 0.0, 0.0, 0.0, 0.0, 0.0, 0.0, 0.0, 0.0, 0.0, 0.0, 0.0, 0.0, 0.0, 0.0, 0.0, 0.0, 0.0, 0.0, 0.0, 0.0, 0.0, 0.0, 0.0, 0.0, 0.0, 0.0, 0.0, 0.0, 0.0, 0.0, 0.0, 0.0, 0.0, 0.0, 0.0, 0.0, 0.0, 0.0, 0.0, 0.0, 0.0, 0.0, 0.0, 0.0, 0.0, 0.0, 0.0, 0.0, 0.0, 0.0, 0.0, 0.0, 0.0, 0.0, 0.0, 0.0, 0.0, 0.0, 0.0, 0.0, 0.0, 0.0, 0.0, 0.0, 0.0, 0.0, 0.0, 0.0, 0.0, 0.0, 0.0, 0.0, 0.0, 0.0, 0.0, 0.0, 0.0, 0.0, 0.0, 0.0, 0.0, 0.0, 0.0, 0.0, 0.0, 0.0, 0.0, 0.0, 0.0, 0.0, 0.0, 0.0, 0.0, 0.0, 0.0, 0.0, 0.0, 0.0, 0.0, 0.0, 0.0, 0.0, 0.0, 0.0, 0.0, 0.0, 0.0, 0.0, 0.0, 0.0, 0.0, 0.0, 0.0, 0.0, 0.0, 0.0, 0.0, 0.0, 0.0, 0.0, 0.0, 0.0, 0.0, 0.0, 0.0, 0.0, 0.0, 0.0, 0.0, 0.0, 0.0, 0.0, 0.0, 0.0, 0.0, 0.0, 0.0, 0.0, 0.0, 0.0, 0.0, 0.0, 0.0, 0.0, 0.0, 0.0, 0.0, 0.0, 0.0, 0.0, 0.0, 0.0, 0.0, 0.0, 0.0, 0.0, 0.0, 0.0, 0.0, 0.0, 0.0, 0.0, 0.0, 0.0, 0.0, 0.0, 0.0, 0.0, 0.0, 0.0, 0.0, 0.0, 0.0, 0.0, 0.0, 0.0, 0.0, 0.0, 0.0, 0.0, 0.0, 0.0, 0.0, 0.0, 0.0, 0.0, 0.0, 0.0, 0.0, 0.0, 0.0, 0.0, 0.0, 0.0, 0.0, 0.0, 0.0, 0.0, 0.0, 0.0, 0.0, 0.0, 0.0, 0.0, 0.0, 0.0, 0.0, 0.0, 0.0, 0.0, 0.0, 0.0, 0.0, 0.0, 0.0, 0.0, 0.0, 0.0, 0.0, 0.0, 0.0, 0.0, 0.0, 0.0, 0.0, 0.0, 0.0, 0.0, 0.0, 0.0, 0.0, 0.0, 0.0, 0.0, 0.0, 0.0, 0.0, 0.0, 0.0, 0.0, 0.0, 0.0, 0.0, 0.0, 0.0, 0.0, 0.0, 0.0, 0.0, 0.0, 0.0, 0.0, 0.0, 0.0, 0.0, 0.0, 0.0, 0.0, 0.0, 0.0, 0.0, 0.0, 0.0, 0.0, 0.0, 0.0, 0.0, 0.0, 0.0, 0.0, 0.0, 0.0, 0.0, 0.0, 0.0, 0.0, 0.0, 0.0, 0.0, 0.0, 0.0, 0.0, 0.0, 0.0, 0.0, 0.0, 0.0, 0.0, 0.0, 0.0, 0.0, 0.0, 0.0, 0.0, 0.0, 0.0, 0.0, 0.0, 0.0, 0.0, 0.0, 0.0, 0.0, 0.0, 0.0, 0.0, 0.0, 0.0, 0.0, 0.0, 0.0, 0.0, 0.0, 0.0, 0.0, 0.0, 0.0, 0.0, 0.0, 0.0, 0.0, 0.0, 0.0, 0.0, 0.0, 0.0, 0.0, 0.0, 0.0, 0.0, 0.0, 0.0, 0.0, 0.0, 0.0, 0.0, 0.0, 0.0, 0.0, 0.0, 0.0, 0.0, 0.0, 0.0, 0.0, 0.0, 0.0, 0.0, 0.0, 0.0, 0.0, 0.0, 0.0, 0.0, 0.0, 0.0, 0.0, 0.0, 0.0, 0.0, 0.0, 0.0, 0.0, 0.0, 0.0, 0.0, 0.0, 0.0, 0.0, 0.0, 0.0, 0.0, 0.0, 0.0, 0.0, 0.0, 0.0, 0.0, 0.0, 0.0, 0.0, 0.0, 0.0, 0.0, 0.0, 0.0, 0.0, 0.0, 0.0, 0.0, 0.0, 0.0, 0.0, 0.0, 0.0, 0.0, 0.0, 0.0, 0.0, 0.0, 0.0, 0.0, 0.0, 0.0, 0.0, 0.0, 0.0, 0.0, 0.0, 0.0, 0.0, 0.0, 0.0, 0.0, 0.0, 0.0, 0.0, 0.0, 0.0, 0.0, 0.0, 0.0, 0.0, 0.0, 0.0, 0.0, 0.0, 0.0, 0.0, 0.0, 0.0, 0.0, 0.0, 0.0, 0.0, 0.0, 0.0, 0.0, 0.0, 0.0, 0.0, 0.0, 0.0, 0.0, 0.0, 0.0, 0.0, 0.0, 0.0, 0.0, 0.0, 0.0, 0.0, 0.0, 0.0, 0.0, 0.0, 0.0, 0.0, 0.0, 0.0, 0.0, 0.0, 0.0, 0.0, 0.0, 0.0, 0.0, 0.0, 0.0, 0.0, 0.0, 0.0, 0.0, 0.0, 0.0, 0.0, 0.0, 0.0, 0.0, 0.0, 0.0, 0.0, 0.0, 0.0, 0.0, 0.0, 0.0, 0.0, 0.0, 0.0, 0.0, 0.0, 0.0, 0.0, 0.0, 0.0, 0.0, 0.0, 0.0, 0.0, 0.0, 0.0, 0.0, 0.0, 0.0, 0.0, 0.0, 0.0, 0.0, 0.0, 0.0, 0.0, 0.0, 0.0, 0.0, 0.0, 0.0, 0.0, 0.0, 0.0, 0.0, 0.0, 0.0, 0.0, 0.0, 0.0, 0.0, 0.0, 0.0, 0.0, 0.0, 0.0, 0.0, 0.0, 0.0, 0.0, 0.0, 0.0, 0.0, 0.0, 0.0, 0.0, 0.0, 0.0, 0.0, 0.0, 0.0, 0.0, 0.0, 0.0, 0.0, 0.0, 0.0, 0.0, 0.0, 0.0, 0.0, 0.0, 0.0, 0.0, 0.0, 0.0, 0.0, 0.0, 0.0, 0.0, 0.0, 0.0, 0.0, 0.0, 0.0, 0.0, 0.0, 0.0, 0.0, 0.0, 0.0, 0.0, 0.0, 0.0, 0.0, 0.0, 0.0, 0.0, 0.0, 0.0, 0.0, 0.0, 0.0, 0.0, 0.0, 0.0, 0.0, 0.0, 0.0, 0.0, 0.0, 0.0, 0.0, 0.0, 0.0, 0.0, 0.0, 0.0, 0.0, 0.0, 0.0, 0.0, 0.0, 0.0, 0.0, 0.0, 0.0, 0.0, 0.0, 0.0, 0.0, 0.0, 0.0, 0.0, 0.0, 0.0, 0.0, 0.0, 0.0, 0.0, 0.0, 0.0, 0.0, 0.0, 0.0, 0.0, 0.0, 0.0, 0.0, 0.0, 0.0, 0.0, 0.0, 0.0, 0.0, 0.0, 0.0, 0.0, 0.0, 0.0, 0.0, 0.0, 0.0, 0.0, 0.0, 0.0, 0.0, 0.0, 0.0, 0.0, 0.0, 0.0, 0.0, 0.0, 0.0, 0.0, 0.0, 0.0, 0.0, 0.0, 0.0, 0.0, 0.0, 0.0, 0.0, 0.0, 0.0, 0.0, 0.0, 0.0, 0.0, 0.0, 0.0, 0.0, 0.0, 0.0, 0.0, 0.0, 0.0, 0.0, 0.0, 0.0, 0.0, 0.0, 0.0, 0.0, 0.0, 0.0, 0.0, 0.0, 0.0, 0.0, 0.0, 0.0, 0.0, 0.0, 0.0, 0.0, 0.0, 0.0, 0.0, 0.0, 0.0, 0.0, 0.0, 0.0, 0.0, 0.0, 0.0, 0.0, 0.0, 0.0, 0.0, 0.0, 0.0, 0.0, 0.0, 0.0, 0.0, 0.0, 0.0, 0.0, 0.0, 0.0, 0.0, 0.0, 0.0, 0.0, 0.0, 0.0, 0.0, 0.0, 0.0, 0.0, 0.0, 0.0, 0.0, 0.0, 0.0, 0.0, 0.0, 0.0, 0.0, 0.0, 0.0, 0.0, 0.0, 0.0, 0.0, 0.0, 0.0, 0.0, 0.0, 0.0, 0.0, 0.0, 0.0, 0.0, 0.0, 0.0, 0.0, 0.0, 0.0, 0.0, 0.0, 0.0, 0.0, 0.0, 0.0, 0.0, 0.0, 0.0, 0.0, 0.0, 0.0, 0.0, 0.0, 0.0, 0.0, 0.0, 0.0, 0.0, 0.0, 0.0, 0.0, 0.0, 0.0, 0.0, 0.0, 0.0, 0.0, 0.0, 0.0, 0.0, 0.0, 0.0, 0.0, 0.0, 0.0, 0.0, 0.0, 0.0, 0.0, 0.0, 0.0, 0.0, 0.0, 0.0, 0.0, 0.0, 0.0, 0.0, 0.0, 0.0, 0.0, 0.0, 0.0, 0.0, 0.0, 0.0, 0.0, 0.0, 0.0, 0.0, 0.0, 0.0, 0.0, 0.0, 0.0, 0.0, 0.0, 0.0, 0.0, 0.0, 0.0, 0.0, 0.0, 0.0, 0.0, 0.0, 0.0, 0.0, 0.0, 0.0, 0.0, 0.0, 0.0, 0.0, 0.0, 0.0, 0.0, 0.0, 0.0, 0.0, 0.0, 0.0, 0.0, 0.0, 0.0, 0.0, 0.0, 0.0, 0.0, 0.0, 0.0, 0.0, 0.0, 0.0, 0.0, 0.0, 0.0, 0.0, 0.0, 0.0, 0.0, 0.0, 0.0, 0.0, 0.0, 0.0, 0.0, 0.0, 0.0, 0.0, 0.0, 0.0, 0.0, 0.0, 0.0, 0.0, 0.0, 0.0, 0.0, 0.0, 0.0, 0.0, 0.0, 0.0, 0.0, 0.0, 0.0, 0.0, 0.0, 0.0, 0.0, 0.0, 0.0, 0.0, 0.0, 0.0, 0.0, 0.0, 0.0, 0.0, 0.0, 0.0, 0.0, 0.0, 0.0, 0.0, 0.0, 0.0, 0.0, 0.0, 0.0, 0.0, 0.0, 0.0, 0.0, 0.0, 0.0, 0.0, 0.0, 0.0, 0.0, 0.0, 0.0, 0.0, 0.0, 0.0, 0.0, 0.0, 0.0, 0.0, 0.0, 0.0, 0.0, 0.0, 0.0, 0.0, 0.0, 0.0, 0.0, 0.0, 0.0, 0.0, 0.0, 0.0, 0.0, 0.0, 0.0, 0.0, 0.0, 0.0, 0.0, 0.0, 0.0, 0.0, 0.0, 0.0, 0.0, 0.0, 0.0, 0.0, 0.0, 0.0, 0.0, 0.0, 0.0, 0.0, 0.0, 0.0, 0.0, 0.0, 0.0, 0.0])
me_nurbscircle.use_remesh_fix_poles = True
me_nurbscircle.use_remesh_preserve_attributes = False
me_nurbscircle.use_mirror_vertex_groups = False
me_nurbscircle.update()

# ---- curves / text
cu_nurbspath = bpy.data.curves.new('NurbsPath', 'CURVE')
cu_nurbspath.dimensions = '3D'
_sp = cu_nurbspath.splines.new('NURBS'); _sp.points.add(84)
_sp.points.foreach_set('co', [4.802, -0.2178, -0.007648, 1.0, 1.493, -0.215, -0.008137, 1.0, -0.5774, -0.2041, 0.01741, 1.0, -0.898, -0.2798, 0.0338, 1.0, -1.405, -0.5953, -0.03002, 1.0, -1.626, -1.198, -0.1792, 1.0, -3.156, -1.189, -0.1698, 1.0, -3.938, -0.176, 0.004589, 1.0, -3.122, 0.8368, 0.179, 1.0, -1.595, 0.8066, 0.1617, 1.0, -1.088, -0.002578, 0.06487, 1.0, -0.8036, -0.09009, 0.09044, 1.0, -0.6354, -0.07927, 0.0842, 1.0, 1.248, -0.1093, 0.1435, 1.0, 1.513, -0.04736, 0.1466, 1.0, 1.523, -0.3352, 0.2467, 1.0, 1.376, -0.4578, 0.2327, 1.0, 1.234, -0.3231, 0.2146, 1.0, 1.275, -0.1222, 0.1705, 1.0, -0.6327, -0.275, 0.1078, 1.0, -0.6443, -0.2193, 0.2897, 1.0, -0.6623, 0.04151, 0.298, 1.0, -0.6528, 0.1327, 0.1152, 1.0, -0.6456, 0.1177, -0.09322, 1.0, -0.5742, -0.2245, -0.2251, 1.0, -0.4592, -0.478, -0.1224, 1.0, -0.4601, -0.4321, 0.2544, 1.0, -0.4634, -0.1393, 0.2786, 1.0, -0.4542, 0.03798, 0.2462, 1.0, -0.4438, 0.1452, 0.06614, 1.0, -0.3856, 0.01709, -0.1653, 1.0, -0.3351, -0.3605, -0.1851, 1.0, -0.2721, -0.4467, -0.02249, 1.0, -0.235, -0.4084, 0.2542, 1.0, -0.2388, -0.1077, 0.2805, 1.0, -0.2292, 0.08763, 0.2505, 1.0, -0.216, 0.1478, 0.06267, 1.0, -0.1595, 0.02145, -0.1693, 1.0, -0.1114, -0.3322, -0.1858, 1.0, -0.03791, -0.4181, -0.03254, 1.0, -0.001605, -0.4071, 0.2534, 1.0, -0.00545, -0.1028, 0.2795, 1.0, 0.004127, 0.07159, 0.2464, 1.0, 0.01928, 0.156, 0.06442, 1.0, 0.07438, 0.02108, -0.1703, 1.0, 0.1234, -0.3356, -0.1865, 1.0, 0.1907, -0.4433, -0.03731, 1.0, 0.2177, -0.4074, 0.2527, 1.0, 0.2121, -0.0935, 0.2802, 1.0, 0.2245, 0.07692, 0.2474, 1.0, 0.2348, 0.187, 0.0679, 1.0, 0.2934, 0.04207, -0.1664, 1.0, 0.3432, -0.318, -0.1833, 1.0, 0.415, -0.4291, -0.03258, 1.0, 0.4456, -0.4254, 0.2523, 1.0, 0.4402, -0.1182, 0.2782, 1.0, 0.4504, 0.08295, 0.2505, 1.0, 0.4613, 0.1593, 0.06418, 1.0, 0.5194, 0.04387, -0.1643, 1.0, 0.5701, -0.349, -0.1872, 1.0, 0.6414, -0.4389, -0.03344, 1.0, 0.6735, -0.4366, 0.2516, 1.0, 0.6672, -0.1231, 0.2784, 1.0, 0.6765, 0.05386, 0.245, 1.0, 0.6898, 0.1375, 0.06219, 1.0, 0.7465, 0.0397, -0.1644, 1.0, 0.7964, -0.3431, -0.186, 1.0, 0.8654, -0.45, -0.03447, 1.0, 0.8916, -0.4275, 0.2529, 1.0, 0.8892, -0.127, 0.2792, 1.0, 0.8996, 0.05399, 0.2474, 1.0, 0.9109, 0.163, 0.06843, 1.0, 0.9681, 0.008257, -0.1682, 1.0, 1.019, -0.3384, -0.1825, 1.0, 1.094, -0.4438, -0.03275, 1.0, 1.133, -0.442, 0.2523, 1.0, 1.13, -0.1269, 0.2811, 1.0, 1.141, 0.02883, 0.2448, 1.0, 1.154, 0.1339, 0.06598, 1.0, 1.211, -0.01561, -0.1705, 1.0, 1.259, -0.3416, -0.181, 1.0, 1.302, -0.4309, 0.03396, 1.0, 1.375, -0.06793, 0.4123, 1.0, 1.105, -0.0665, 0.467, 1.0, 0.8006, -0.06033, 0.4339, 1.0])
_sp.points.foreach_set('radius', [1.0, 1.0, 1.009, 1.0, 1.0, 1.0, 1.0, 1.0, 1.0, 1.0, 1.0, 1.0, 1.011, 1.0, 1.0, 1.0, 1.0, 1.0, 1.0, 1.009, 1.005, 1.0, 1.0, 1.0, 1.022, 1.034, 1.029, 1.027, 1.007, 1.016, 1.03, 1.01, 1.045, 1.001, 1.015, 1.027, 1.012, 1.025, 1.001, 1.038, 1.052, 1.063, 1.02, 1.045, 1.052, 1.075, 1.144, 1.083, 1.017, 1.003, 1.042, 1.043, 1.073, 1.017, 1.073, 1.036, 1.043, 1.002, 1.017, 1.035, 1.044, 1.062, 1.049, 1.022, 1.028, 1.033, 1.036, 1.019, 1.0, 1.013, 1.014, 1.011, 1.012, 1.007, 1.009, 1.001, 1.0, 1.0, 1.0, 1.0, 1.0, 1.0, 1.0, 1.0, 1.01])
_sp.order_u = 5
_sp.order_v = 0
_sp.resolution_u = 6
_sp.use_endpoint_u = True
cu_nurbspath.use_path = True
cu_nurbspath.use_path_clamp = True
cu_nurbspath.bevel_resolution = 2
cu_nurbspath.resolution_u = 6
cu_nurbspath.fill_mode = 'FULL'

# ---- objects
ob_nurbspath = bpy.data.objects.new('NurbsPath', cu_nurbspath)
ob_nurbscircle = bpy.data.objects.new('NurbsCircle', me_nurbscircle)

# ---- transforms, parenting, visibility, modifiers, constraints
ob_nurbspath.location = (0.0, 0.0, 0.0)
ob_nurbspath.lineart.crease_threshold = 0.0
ob_nurbscircle.location = (0.0, 0.0, 0.0)
ob_nurbscircle.lineart.crease_threshold = 0.0
_m = ob_nurbscircle.modifiers.new('Array', 'ARRAY')
_m.fit_type = 'FIT_CURVE'
_m.curve = ob_nurbspath
_m.constant_offset_displace = (0.0, 0.0, 0.0)
_m.use_merge_vertices = True
_m = ob_nurbscircle.modifiers.new('Curve', 'CURVE')
_m.object = ob_nurbspath

# ---- collection membership
col_collection.objects.link(ob_nurbspath)
col_collection.objects.link(ob_nurbscircle)

# ---- scene / render settings (as saved in the file)
scene.frame_start = 1; scene.frame_end = 250; scene.frame_set(1)
scene.render.engine = 'BLENDER_EEVEE_NEXT'
scene.cycles.use_denoising = False
scene.cycles.samples = 128
scene.cycles.sampling_pattern = 'TABULATED_SOBOL'
scene.cycles.use_adaptive_sampling = False
scene.cycles.use_light_tree = False
scene.view_settings.view_transform = 'Filmic'
bpy.context.view_layer.update()

# ---- added for rendering (the .blend has no active camera and no usable light): camera, sun
cam_auto = bpy.data.cameras.new('AutoCamera')
cam_auto.lens = 50.0
cam_auto.sensor_width = 36.0
cam_auto.clip_end = 1000.0
ob_auto_camera = bpy.data.objects.new('AutoCamera', cam_auto)
scene.collection.objects.link(ob_auto_camera)
ob_auto_camera.location = (11.3431, -13.2742, 8.83181)
ob_auto_camera.rotation_euler = (1.09748, -7.21219e-08, 0.694738)
scene.camera = ob_auto_camera
light_auto_sun = bpy.data.lights.new('AutoSun', 'SUN')
light_auto_sun.energy = 3.0
light_auto_sun.angle = 0.0523599
ob_auto_sun = bpy.data.objects.new('AutoSun', light_auto_sun)
scene.collection.objects.link(ob_auto_sun)
ob_auto_sun.rotation_euler = (0.872665, 0.174533, 0.523599)
bpy.context.view_layer.update()
